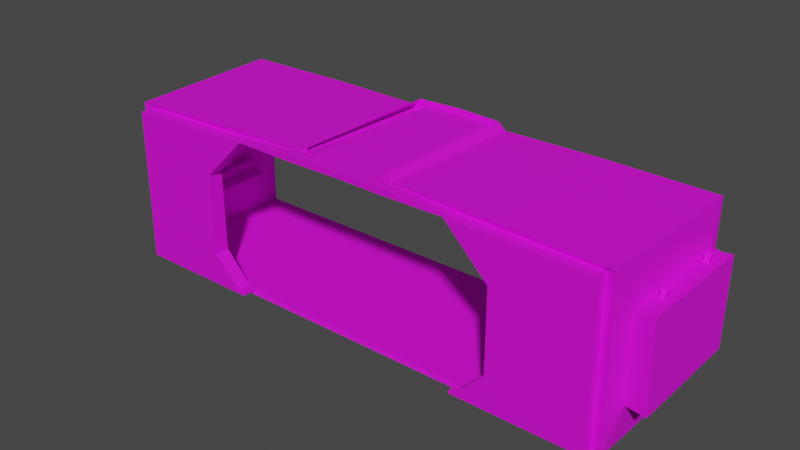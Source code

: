 # Source: SafeBaseMediaFrente.blend  (saved by Blender 3.2.14; exported with 4.5.12 LTS)
import bpy
from mathutils import Matrix  # noqa: F401  (used for matrix-valued properties, if any)

bpy.ops.wm.read_factory_settings(use_empty=True)
scene = bpy.context.scene
scene.name = 'Scene'

# ---- collections
col_safebasem_dia = bpy.data.collections.new('SafeBaseMédia'); scene.collection.children.link(col_safebasem_dia)
col_safebase1 = bpy.data.collections.new('SafeBase1'); col_safebasem_dia.children.link(col_safebase1)
col_safebasemeio = bpy.data.collections.new('safebasemeio'); col_safebasem_dia.children.link(col_safebasemeio)

# ---- images (referenced by path relative to the original .blend; pixels are not part of the script)
import os
ASSET_DIR = os.environ.get("B2B_ASSET_DIR", "")  # directory of the original .blend (textures are referenced by path, not embedded)
HERE = os.path.dirname(os.path.abspath(__file__))  # packed textures are extracted next to this script under _unpacked/

def load_image(name, relpath, width, height, colorspace="sRGB"):
    """Load a texture the original file referenced (path relative to the .blend, or extracted next to this script)."""
    p = next((c for c in (os.path.join(HERE, relpath), os.path.join(ASSET_DIR, relpath)) if relpath and os.path.exists(c)), "")
    if p:
        img = bpy.data.images.load(p, check_existing=True)
        img.name = name
    else:  # same state as the original file: an image datablock whose file is absent (Cycles renders it pink)
        img = bpy.data.images.new(name, width, height)
        img.source = "FILE"
        img.filepath = "//" + (relpath or name)
    img.colorspace_settings.name = colorspace
    return img
img_safebasefrente1_metallic_png = load_image('SafeBaseFrente1_Metallic.png', 'SafeBaseFrente1_Metallic.png', 1024, 1024, 'sRGB')
img_safebasefrente1_base_color_png = load_image('SafeBaseFrente1_Base_Color.png', 'SafeBaseFrente1_Base_Color.png', 1024, 1024, 'sRGB')
img_janelassafebase2_metallic_png = load_image('JanelasSafebase2_Metallic.png', 'JanelasSafebase2_Metallic.png', 1024, 1024, 'sRGB')
img_janelassafebase2_base_color_png = load_image('JanelasSafebase2_Base_Color.png', 'JanelasSafebase2_Base_Color.png', 1024, 1024, 'sRGB')
img_canoscimasafebase_base_color_png = load_image('CanosCimaSafeBase_Base_Color.png', 'CanosCimaSafeBase_Base_Color.png', 1024, 1024, 'sRGB')
img_canoscimasafebase_metallic_png = load_image('CanosCimaSafeBase_Metallic.png', 'CanosCimaSafeBase_Metallic.png', 1024, 1024, 'sRGB')

# ---- materials (node trees are filled in below, after node groups)
mat_safebasefrente1 = bpy.data.materials.new('SafeBaseFrente1')
mat_safebasefrente1.use_transparent_shadow = False
mat_janelassafebase2 = bpy.data.materials.new('JanelasSafebase2')
mat_janelassafebase2.use_transparent_shadow = False
mat_canossafebase2 = bpy.data.materials.new('CanosSafeBase2')
mat_canossafebase2.use_transparent_shadow = False

# ---- material node trees
mat_safebasefrente1.use_nodes = True; mat_safebasefrente1.node_tree.nodes.clear()
_N = mat_safebasefrente1.node_tree.nodes; _L = mat_safebasefrente1.node_tree.links
n0 = _N.new('ShaderNodeBsdfPrincipled'); n0.name = 'Principled BSDF'; n0.location = (10, 300)
n0.distribution = 'GGX'
n0.subsurface_method = 'RANDOM_WALK_SKIN'
n0.inputs[2].default_value = 0.78
n0.inputs[3].default_value = 1.45
n0.inputs[27].default_value = (0.0, 0.0, 0.0, 1.0)
n0.inputs[28].default_value = 1.0
n1 = _N.new('ShaderNodeOutputMaterial'); n1.name = 'Material Output'; n1.location = (300, 300)
n2 = _N.new('ShaderNodeTexImage'); n2.name = 'Image Texture.001'; n2.location = (-737, 318)
n2.image = img_safebasefrente1_metallic_png
n3 = _N.new('ShaderNodeTexImage'); n3.name = 'Image Texture'; n3.location = (-394, 522)
n3.image = img_safebasefrente1_base_color_png
_L.new(n0.outputs[0], n1.inputs[0])
_L.new(n3.outputs[0], n0.inputs[0])
_L.new(n2.outputs[0], n0.inputs[1])
n1.is_active_output = True
mat_janelassafebase2.use_nodes = True; mat_janelassafebase2.node_tree.nodes.clear()
_N = mat_janelassafebase2.node_tree.nodes; _L = mat_janelassafebase2.node_tree.links
n0 = _N.new('ShaderNodeBsdfPrincipled'); n0.name = 'Principled BSDF'; n0.location = (10, 300)
n0.distribution = 'GGX'
n0.subsurface_method = 'RANDOM_WALK_SKIN'
n0.inputs[3].default_value = 1.45
n0.inputs[27].default_value = (0.0, 0.0, 0.0, 1.0)
n0.inputs[28].default_value = 1.0
n1 = _N.new('ShaderNodeOutputMaterial'); n1.name = 'Material Output'; n1.location = (300, 300)
n2 = _N.new('ShaderNodeTexImage'); n2.name = 'Image Texture.003'; n2.location = (-428, -21)
n2.image = img_janelassafebase2_metallic_png
n3 = _N.new('ShaderNodeTexImage'); n3.name = 'Image Texture.002'; n3.location = (-431, 277)
n3.image = img_janelassafebase2_base_color_png
_L.new(n0.outputs[0], n1.inputs[0])
_L.new(n3.outputs[0], n0.inputs[0])
_L.new(n2.outputs[0], n0.inputs[1])
n1.is_active_output = True
mat_canossafebase2.use_nodes = True; mat_canossafebase2.node_tree.nodes.clear()
_N = mat_canossafebase2.node_tree.nodes; _L = mat_canossafebase2.node_tree.links
n0 = _N.new('ShaderNodeBsdfPrincipled'); n0.name = 'Principled BSDF'; n0.location = (10, 300)
n0.distribution = 'GGX'
n0.subsurface_method = 'RANDOM_WALK_SKIN'
n0.inputs[3].default_value = 1.45
n0.inputs[27].default_value = (0.0, 0.0, 0.0, 1.0)
n0.inputs[28].default_value = 1.0
n1 = _N.new('ShaderNodeOutputMaterial'); n1.name = 'Material Output'; n1.location = (300, 300)
n2 = _N.new('ShaderNodeTexImage'); n2.name = 'Image Texture.002'; n2.location = (-431, 277)
n2.image = img_canoscimasafebase_base_color_png
n3 = _N.new('ShaderNodeTexImage'); n3.name = 'Image Texture.003'; n3.location = (-492, 16)
n3.image = img_canoscimasafebase_metallic_png
_L.new(n0.outputs[0], n1.inputs[0])
_L.new(n2.outputs[0], n0.inputs[0])
_L.new(n3.outputs[0], n0.inputs[1])
n1.is_active_output = True

# ---- world
world_world = bpy.data.worlds.new('World'); scene.world = world_world
world_world.use_nodes = True; world_world.node_tree.nodes.clear()
_N = world_world.node_tree.nodes; _L = world_world.node_tree.links
n0 = _N.new('ShaderNodeOutputWorld'); n0.name = 'World Output'; n0.location = (300, 300)
n1 = _N.new('ShaderNodeBackground'); n1.name = 'Background'; n1.location = (10, 300)
n1.inputs[0].default_value = (0.05088, 0.05088, 0.05088, 1.0)
_L.new(n1.outputs[0], n0.inputs[0])
n0.is_active_output = True
world_world.color = (0.05088, 0.05088, 0.05088)
world_world.use_sun_shadow = False
world_world.sun_shadow_jitter_overblur = 0.0

# ---- meshes
me_cube_012 = bpy.data.meshes.new('Cube.012')
me_cube_012.from_pydata([(-26.83, -21.84, 47.1), (-27.07, 73.17, 41.93), (-152.5, -9.803, 18.94), (-153.4, -9.803, -31.02), (-88.0, -21.84, -42.59), (-96.24, -21.84, -33.83), (-78.52, -21.84, -52.12), (-75.12, -21.84, -52.07), (-96.24, -21.84, -20.44), (-96.24, -21.84, -8.583), (-96.24, -21.84, 4.801), (-96.24, -21.84, 16.66), (-81.9, -21.84, 31.01), (-69.23, -21.84, 43.67), (-31.54, -21.84, 43.25), (0.0, -21.84, 43.68), (0.0, -21.84, 46.6), (-22.31, 73.17, 46.25), (-22.12, -21.84, 47.22), (0.0, -21.84, -54.08), (-153.6, 73.25, 42.2), (-153.4, 73.16, -53.98), (0.0, 73.16, 46.6), (-89.55, -21.84, 42.83), (-90.33, 73.21, 42.07), (0.0, -21.84, -53.98), (0.0, 73.16, -53.98), (-152.3, -21.84, 40.85), (-153.4, -21.84, -53.98), (-168.4, 61.06, -30.94), (-153.5, 61.2, 19.14), (-153.1, 61.13, -31.02), (-168.8, 61.13, 19.22), (-168.7, -9.876, -30.94), (-167.8, -9.876, 19.01), (-31.06, -23.65, 46.94), (-32.17, 73.23, 44.61), (-161.1, -10.79, 19.91), (-162.0, -10.76, -31.98), (-27.68, 73.19, 48.87), (-26.44, -21.65, 49.72), (-160.6, 73.28, 44.34), (-160.1, 73.15, -56.23), (0.0, 73.17, 49.78), (-89.63, -23.94, 46.52), (-90.44, 73.28, 45.24), (0.0, -21.84, -57.16), (0.0, 73.16, -57.16), (-157.9, -23.75, 43.52), (-158.9, -23.67, -55.82), (-174.0, 62.88, -32.77), (-162.1, 62.15, 20.09), (-161.7, 62.07, -31.96), (-174.3, 62.94, 21.07), (-174.2, -11.73, -32.76), (-173.2, -11.73, 20.86), (-74.74, -21.84, -53.98), (26.83, -21.84, 47.1), (27.07, 73.17, 41.93), (152.5, -9.803, 18.94), (153.4, -9.803, -31.02), (88.0, -21.84, -42.59), (96.24, -21.84, -33.83), (78.52, -21.84, -52.12), (75.12, -21.84, -52.07), (96.24, -21.84, -20.44), (96.24, -21.84, -8.583), (96.24, -21.84, 4.801), (96.24, -21.84, 16.66), (81.9, -21.84, 31.01), (69.23, -21.84, 43.67), (31.54, -21.84, 43.25), (22.31, 73.17, 46.25), (22.12, -21.84, 47.22), (153.6, 73.25, 42.2), (153.4, 73.16, -53.98), (89.55, -21.84, 42.83), (90.33, 73.21, 42.07), (152.3, -21.84, 40.85), (153.4, -21.84, -53.98), (168.4, 61.06, -30.94), (153.5, 61.2, 19.14), (153.1, 61.13, -31.02), (168.8, 61.13, 19.22), (168.7, -9.876, -30.94), (167.8, -9.876, 19.01), (31.06, -23.65, 46.94), (32.17, 73.23, 44.61), (161.1, -10.79, 19.91), (162.0, -10.76, -31.98), (27.68, 73.19, 48.87), (26.44, -21.65, 49.72), (160.6, 73.28, 44.34), (160.1, 73.15, -56.23), (89.63, -23.94, 46.52), (90.44, 73.28, 45.24), (157.9, -23.75, 43.52), (158.9, -23.67, -55.82), (174.0, 62.88, -32.77), (162.1, 62.15, 20.09), (161.7, 62.07, -31.96), (174.3, 62.94, 21.07), (174.2, -11.73, -32.76), (173.2, -11.73, 20.86), (74.74, -21.84, -53.98), (-153.4, -26.66, -53.98), (-152.3, -26.66, 40.85), (-89.55, -26.66, 42.83), (-26.83, -26.66, 47.1), (-88.0, -26.66, -42.59), (-96.24, -26.66, -33.83), (-78.52, -26.66, -52.12), (-75.12, -26.66, -52.07), (-96.24, -26.66, -20.44), (-96.24, -26.66, 4.801), (-96.24, -26.66, 16.66), (-81.9, -26.66, 31.01), (-69.23, -26.66, 43.67), (-31.54, -26.66, 43.25), (0.0, -26.66, 43.68), (-22.12, -26.66, 47.22), (0.0, -26.66, 46.6), (-74.74, -26.66, -53.98), (153.4, -26.66, -53.98), (152.3, -26.66, 40.85), (89.55, -26.66, 42.83), (26.83, -26.66, 47.1), (88.0, -26.66, -42.59), (96.24, -26.66, -33.83), (78.52, -26.66, -52.12), (75.12, -26.66, -52.07), (96.24, -26.66, -20.44), (96.24, -26.66, 4.801), (96.24, -26.66, 16.66), (81.9, -26.66, 31.01), (69.23, -26.66, 43.67), (31.54, -26.66, 43.25), (22.12, -26.66, 47.22), (74.74, -26.66, -53.98), (0.0, -30.77, 46.6), (-22.12, -30.77, 47.22), (-26.83, -30.77, 47.1), (-89.55, -30.77, 42.83), (-152.3, -30.77, 40.85), (-96.24, -30.77, 16.66), (-81.9, -30.77, 31.01), (-69.23, -30.77, 43.67), (-31.54, -30.77, 43.25), (0.0, -30.77, 43.68), (-153.4, -30.77, -53.98), (-74.74, -30.77, -53.98), (-75.12, -30.77, -52.07), (-78.52, -30.77, -52.12), (-88.0, -30.77, -42.59), (-96.24, -30.77, -33.83), (-96.24, -30.77, -20.44), (-96.24, -30.77, 4.801), (31.54, -30.77, 43.25), (69.23, -30.77, 43.67), (81.9, -30.77, 31.01), (96.24, -30.77, 16.66), (152.3, -30.77, 40.85), (89.55, -30.77, 42.83), (26.83, -30.77, 47.1), (22.12, -30.77, 47.22), (153.4, -30.77, -53.98), (96.24, -30.77, 4.801), (96.24, -30.77, -20.44), (96.24, -30.77, -33.83), (88.0, -30.77, -42.59), (78.52, -30.77, -52.12), (75.12, -30.77, -52.07), (74.74, -30.77, -53.98)], [(8, 9), (10, 9)], [(18, 0, 1, 17), (16, 18, 17, 22), (62, 65, 131, 128), (23, 27, 20, 24), (3, 31, 29, 33), (0, 23, 24, 1), (21, 28, 56, 25, 26), (3, 2, 27, 28), (2, 30, 20, 27), (31, 3, 28, 21), (30, 31, 21, 20), (34, 33, 29, 32), (2, 3, 33, 34), (30, 2, 34, 32), (31, 30, 32, 29), (40, 39, 36, 35), (44, 45, 41, 48), (38, 54, 50, 52), (35, 36, 45, 44), (42, 47, 46, 49), (38, 49, 48, 37), (37, 48, 41, 51), (52, 42, 49, 38), (51, 41, 42, 52), (55, 53, 50, 54), (37, 55, 54, 38), (51, 53, 55, 37), (52, 50, 53, 51), (27, 48, 49, 28), (14, 13, 117, 118), (24, 45, 36, 1), (1, 36, 39, 17), (17, 39, 43, 22), (20, 41, 45, 24), (26, 47, 42, 21), (28, 49, 46, 25, 56), (21, 42, 41, 20), (27, 23, 44, 48), (44, 23, 14, 35), (35, 14, 0, 40), (73, 72, 58, 57), (16, 22, 72, 73), (13, 12, 116, 117), (76, 77, 74, 78), (60, 84, 80, 82), (57, 58, 77, 76), (75, 26, 25, 104, 79), (60, 79, 78, 59), (59, 78, 74, 81), (82, 75, 79, 60), (81, 74, 75, 82), (85, 83, 80, 84), (59, 85, 84, 60), (81, 83, 85, 59), (82, 80, 83, 81), (91, 86, 87, 90), (94, 96, 92, 95), (89, 100, 98, 102), (86, 94, 95, 87), (93, 97, 46, 47), (89, 88, 96, 97), (88, 99, 92, 96), (100, 89, 97, 93), (99, 100, 93, 92), (103, 102, 98, 101), (88, 89, 102, 103), (99, 88, 103, 101), (100, 99, 101, 98), (78, 79, 97, 96), (73, 57, 126, 137), (77, 58, 87, 95), (58, 72, 90, 87), (72, 22, 43, 90), (74, 77, 95, 92), (26, 75, 93, 47), (79, 104, 25, 46, 97), (75, 74, 92, 93), (78, 96, 94, 76), (94, 86, 71, 76), (86, 91, 57, 71), (121, 119, 118, 117, 116, 115, 106, 107, 108, 120), (105, 106, 115, 114, 113, 110, 109, 111, 112, 122), (121, 137, 126, 125, 124, 133, 134, 135, 136, 119), (123, 138, 130, 129, 127, 128, 131, 132, 133, 124), (27, 23, 107, 106), (15, 14, 118, 119), (28, 27, 106, 105), (10, 8, 113, 114), (67, 68, 133, 132), (7, 56, 122, 112), (18, 16, 121, 120), (65, 67, 132, 131), (68, 69, 134, 133), (23, 0, 108, 107), (76, 78, 124, 125), (56, 28, 105, 122), (104, 64, 130, 138), (69, 70, 135, 134), (5, 4, 109, 110), (79, 104, 138, 123), (70, 71, 136, 135), (4, 6, 111, 109), (71, 15, 119, 136), (6, 7, 112, 111), (78, 79, 123, 124), (0, 18, 120, 108), (16, 73, 137, 121), (8, 5, 110, 113), (57, 76, 125, 126), (61, 62, 128, 127), (11, 10, 114, 115), (63, 61, 127, 129), (12, 11, 115, 116), (64, 63, 129, 130), (66, 67, 65), (139, 140, 141, 142, 143, 144, 145, 146, 147, 148), (149, 150, 151, 152, 153, 154, 155, 156, 144, 143), (139, 148, 157, 158, 159, 160, 161, 162, 163, 164), (165, 161, 160, 166, 167, 168, 169, 170, 171, 172), (105, 122, 150, 149), (110, 113, 155, 154), (126, 137, 164, 163), (123, 124, 161, 165), (114, 115, 144, 156), (124, 125, 162, 161), (125, 126, 163, 162), (115, 116, 145, 144), (132, 131, 167, 166), (128, 127, 169, 168), (116, 117, 146, 145), (130, 138, 172, 171), (127, 129, 170, 169), (117, 118, 147, 146), (138, 123, 165, 172), (129, 130, 171, 170), (118, 119, 148, 147), (131, 128, 168, 167), (133, 132, 166, 160), (121, 120, 140, 139), (134, 133, 160, 159), (106, 105, 149, 143), (135, 134, 159, 158), (120, 108, 141, 140), (108, 107, 142, 141), (136, 135, 158, 157), (107, 106, 143, 142), (109, 110, 154, 153), (119, 136, 157, 148), (113, 114, 156, 155), (111, 109, 153, 152), (122, 112, 151, 150), (112, 111, 152, 151), (137, 121, 139, 164)])
_uv = me_cube_012.uv_layers.new(name='UVMap')
_uv.uv.foreach_set('vector', [0.9892, 0.2864, 0.9892, 0.2941, 0.8343, 0.2944, 0.8343, 0.2867, 0.9892, 0.2503, 0.9892, 0.2864, 0.8343, 0.2867, 0.8343, 0.2503, 0.9301, 0.8838, 0.9302, 0.862, 0.938, 0.862, 0.938, 0.8838, 0.9891, 0.3963, 0.9891, 0.4985, 0.8342, 0.5006, 0.8342, 0.3976, 0.8539, 0.6375, 0.8539, 0.5219, 0.8789, 0.5221, 0.8789, 0.6378, 0.9892, 0.2941, 0.9891, 0.3963, 0.8342, 0.3976, 0.8343, 0.2944, 0.5022, 1.0, 0.3474, 1.0, 0.3474, 0.8718, 0.3474, 0.75, 0.5022, 0.75, 0.1193, 0.7149, 0.03792, 0.7149, 0.002209, 0.6953, 0.1568, 0.6953, 0.03792, 0.7149, 0.03759, 0.8307, 0.0, 0.8503, 0.002209, 0.6953, 0.1193, 0.8306, 0.1193, 0.7149, 0.1568, 0.6953, 0.1568, 0.8501, 0.03759, 0.8307, 0.1193, 0.8306, 0.1568, 0.8501, 0.0, 0.8503, 0.2624, 0.7366, 0.3438, 0.7366, 0.3438, 0.8522, 0.262, 0.8523, 0.8474, 0.8833, 0.8474, 0.8019, 0.8724, 0.8015, 0.8724, 0.883, 0.6001, 0.8563, 0.6001, 0.7406, 0.625, 0.7408, 0.625, 0.8566, 0.9223, 0.8015, 0.9223, 0.8828, 0.8974, 0.8831, 0.8974, 0.8019, 0.5161, 0.5219, 0.6707, 0.5239, 0.6707, 0.5312, 0.5128, 0.5294, 0.5124, 0.6249, 0.6708, 0.6262, 0.6708, 0.7406, 0.5127, 0.7361, 0.6501, 0.7422, 0.67, 0.7406, 0.67, 0.8622, 0.65, 0.8609, 0.5128, 0.5294, 0.6707, 0.5312, 0.6708, 0.6262, 0.5124, 0.6249, 0.5124, 0.5219, 0.5124, 0.261, 0.6672, 0.261, 0.6702, 0.5199, 0.6922, 0.6465, 0.6712, 0.6854, 0.6708, 0.5234, 0.692, 0.5619, 0.692, 0.5619, 0.6708, 0.5234, 0.829, 0.5219, 0.8109, 0.5615, 0.8109, 0.6463, 0.829, 0.6858, 0.6712, 0.6854, 0.6922, 0.6465, 0.8109, 0.5615, 0.829, 0.5219, 0.829, 0.6858, 0.8109, 0.6463, 0.5127, 0.8623, 0.5124, 0.7406, 0.6001, 0.7407, 0.6001, 0.8623, 0.7158, 0.85, 0.7356, 0.8487, 0.7356, 0.9355, 0.7157, 0.9341, 0.8988, 0.5235, 0.9187, 0.5219, 0.9187, 0.6436, 0.8988, 0.6424, 0.6958, 0.8498, 0.7157, 0.8487, 0.7157, 0.9364, 0.6959, 0.9347, 0.3331, 0.5071, 0.3377, 0.5163, 0.1768, 0.5179, 0.1794, 0.509, 0.166, 0.7318, 0.166, 0.7932, 0.1582, 0.7932, 0.1582, 0.7318, 0.161, 0.1146, 0.1662, 0.1144, 0.1656, 0.2094, 0.1613, 0.2177, 0.1613, 0.2177, 0.1656, 0.2094, 0.1726, 0.2166, 0.1684, 0.2254, 0.1684, 0.2254, 0.1726, 0.2166, 0.1743, 0.2617, 0.1691, 0.2618, 0.1607, 0.01147, 0.1641, 0.0, 0.1662, 0.1144, 0.161, 0.1146, 0.005177, 0.2626, 0.0, 0.2626, 0.000206, 0.001648, 0.003918, 0.01259, 0.1794, 0.509, 0.1768, 0.5179, 0.1743, 0.259, 0.1794, 0.259, 0.1794, 0.3808, 0.003918, 0.01259, 0.000206, 0.001648, 0.1641, 0.0, 0.1607, 0.01147, 0.3331, 0.5071, 0.3363, 0.4049, 0.3426, 0.405, 0.3377, 0.5163, 0.3426, 0.405, 0.3363, 0.4049, 0.337, 0.3103, 0.3433, 0.3096, 0.3433, 0.3096, 0.337, 0.3103, 0.3432, 0.3027, 0.3474, 0.302, 0.9892, 0.2143, 0.8343, 0.214, 0.8343, 0.2062, 0.9892, 0.2066, 0.9892, 0.2503, 0.8343, 0.2503, 0.8343, 0.214, 0.9892, 0.2143, 0.166, 0.7932, 0.166, 0.8139, 0.1582, 0.8139, 0.1582, 0.7932, 0.9891, 0.1044, 0.8342, 0.1031, 0.8342, 0.0, 0.9891, 0.002167, 0.625, 0.7408, 0.65, 0.7406, 0.65, 0.8562, 0.625, 0.8564, 0.9892, 0.2066, 0.8343, 0.2062, 0.8342, 0.1031, 0.9891, 0.1044, 0.5022, 0.5, 0.5022, 0.75, 0.3474, 0.75, 0.3474, 0.6282, 0.3474, 0.5, 0.7902, 0.8212, 0.8276, 0.8408, 0.673, 0.8408, 0.7087, 0.8212, 0.7087, 0.8212, 0.673, 0.8408, 0.6708, 0.6858, 0.7084, 0.7055, 0.7902, 0.7056, 0.8276, 0.686, 0.8276, 0.8408, 0.7902, 0.8212, 0.7084, 0.7055, 0.6708, 0.6858, 0.8276, 0.686, 0.7902, 0.7056, 0.8279, 0.8015, 0.8276, 0.6858, 0.9093, 0.6859, 0.9093, 0.8015, 0.8724, 0.8015, 0.8973, 0.8019, 0.8973, 0.8833, 0.8724, 0.883, 0.829, 0.5221, 0.8539, 0.5219, 0.8539, 0.6376, 0.829, 0.6379, 0.6958, 0.9302, 0.6708, 0.9299, 0.6708, 0.8487, 0.6958, 0.849, 0.178, 0.7366, 0.1748, 0.7291, 0.3327, 0.7273, 0.3326, 0.7346, 0.1743, 0.6336, 0.1746, 0.5224, 0.3328, 0.5179, 0.3328, 0.6323, 0.8789, 0.6419, 0.8789, 0.5232, 0.8988, 0.5219, 0.8988, 0.6435, 0.1748, 0.7291, 0.1743, 0.6336, 0.3328, 0.6323, 0.3327, 0.7273, 0.5124, 0.0, 0.6702, 0.001999, 0.6672, 0.261, 0.5124, 0.261, 0.02135, 0.5629, 0.02119, 0.6475, 0.0, 0.6859, 0.00033, 0.524, 0.02119, 0.6475, 0.1401, 0.6479, 0.1582, 0.6875, 0.0, 0.6859, 0.14, 0.5631, 0.02135, 0.5629, 0.00033, 0.524, 0.1582, 0.5236, 0.1401, 0.6479, 0.14, 0.5631, 0.1582, 0.5236, 0.1582, 0.6875, 0.1747, 0.7366, 0.262, 0.7366, 0.262, 0.8582, 0.1743, 0.8583, 0.7356, 0.9342, 0.7356, 0.8501, 0.7555, 0.8487, 0.7555, 0.9355, 0.8276, 0.9217, 0.8276, 0.8028, 0.8474, 0.8015, 0.8474, 0.9233, 0.9093, 0.7724, 0.9094, 0.6876, 0.9293, 0.6858, 0.9293, 0.7736, 0.3331, 0.01079, 0.1794, 0.008957, 0.1768, 0.0, 0.3377, 0.001633, 0.9892, 0.2143, 0.9892, 0.2066, 0.997, 0.2066, 0.997, 0.2143, 0.1625, 0.409, 0.1617, 0.3059, 0.1661, 0.3142, 0.1676, 0.4092, 0.1617, 0.3059, 0.1687, 0.2981, 0.173, 0.3069, 0.1661, 0.3142, 0.1687, 0.2981, 0.1691, 0.2618, 0.1743, 0.2617, 0.173, 0.3069, 0.1632, 0.5121, 0.1625, 0.409, 0.1676, 0.4092, 0.1668, 0.5235, 0.005177, 0.2626, 0.006439, 0.5126, 0.002834, 0.5235, 0.0, 0.2626, 0.1794, 0.008957, 0.1794, 0.1371, 0.1794, 0.259, 0.1743, 0.259, 0.1768, 0.0, 0.006439, 0.5126, 0.1632, 0.5121, 0.1668, 0.5235, 0.002834, 0.5235, 0.3331, 0.01079, 0.3377, 0.001633, 0.3426, 0.1129, 0.3363, 0.113, 0.3426, 0.1129, 0.3433, 0.2083, 0.337, 0.2076, 0.3363, 0.113, 0.3433, 0.2083, 0.3474, 0.2159, 0.3432, 0.2152, 0.337, 0.2076, 0.5113, 0.25, 0.5066, 0.25, 0.5059, 0.1986, 0.5066, 0.1372, 0.4859, 0.1165, 0.4625, 0.09314, 0.502, 0.001846, 0.5052, 0.104, 0.5122, 0.2063, 0.5124, 0.2139, 0.3474, 0.0, 0.502, 0.001846, 0.4625, 0.09314, 0.4432, 0.09314, 0.4021, 0.09314, 0.3803, 0.09314, 0.366, 0.1066, 0.3504, 0.122, 0.3505, 0.1276, 0.3474, 0.1282, 0.5113, 0.25, 0.5124, 0.2861, 0.5122, 0.2937, 0.5052, 0.396, 0.502, 0.4982, 0.4625, 0.4069, 0.4859, 0.3835, 0.5066, 0.3628, 0.5059, 0.3014, 0.5066, 0.25, 0.3474, 0.5, 0.3474, 0.3718, 0.3505, 0.3724, 0.3504, 0.378, 0.366, 0.3934, 0.3803, 0.4069, 0.4021, 0.4069, 0.4432, 0.4069, 0.4625, 0.4069, 0.502, 0.4982, 0.9891, 0.4985, 0.9891, 0.3963, 0.997, 0.3963, 0.997, 0.4985, 0.166, 0.6804, 0.166, 0.7318, 0.1582, 0.7318, 0.1582, 0.6804, 0.1568, 0.6953, 0.002209, 0.6953, 0.002209, 0.6875, 0.1568, 0.6875, 0.9294, 0.7786, 0.9293, 0.7375, 0.9372, 0.7375, 0.9372, 0.7786, 0.9302, 0.8209, 0.9302, 0.8015, 0.9381, 0.8016, 0.9381, 0.8209, 0.5121, 0.5157, 0.509, 0.5157, 0.509, 0.5079, 0.5121, 0.5079, 0.9892, 0.2864, 0.9892, 0.2503, 0.997, 0.2503, 0.997, 0.2864, 0.9302, 0.862, 0.9302, 0.8209, 0.9381, 0.8209, 0.938, 0.862, 0.1661, 0.5236, 0.166, 0.5469, 0.1582, 0.5469, 0.1582, 0.5236, 0.9891, 0.3963, 0.9892, 0.2941, 0.997, 0.2941, 0.997, 0.3963, 0.9891, 0.1044, 0.9891, 0.002167, 0.997, 0.002167, 0.997, 0.1044, 0.9301, 0.8015, 0.9301, 0.9297, 0.9223, 0.9297, 0.9223, 0.8015, 0.509, 0.5, 0.5121, 0.5, 0.5121, 0.5079, 0.509, 0.5079, 0.166, 0.5469, 0.166, 0.5676, 0.1582, 0.5676, 0.1582, 0.5469, 0.9293, 0.7157, 0.9293, 0.7014, 0.9372, 0.7014, 0.9372, 0.7157, 0.9332, 0.5219, 0.9332, 0.6501, 0.9254, 0.6501, 0.9254, 0.5219, 0.166, 0.5676, 0.166, 0.629, 0.1582, 0.629, 0.1582, 0.5676, 0.9293, 0.7014, 0.9294, 0.6858, 0.9373, 0.6858, 0.9372, 0.7014, 0.166, 0.629, 0.166, 0.6804, 0.1582, 0.6804, 0.1582, 0.629, 0.6702, 0.5, 0.6757, 0.5, 0.6757, 0.5079, 0.6702, 0.5079, 0.673, 0.8408, 0.8276, 0.8408, 0.8276, 0.8487, 0.673, 0.8486, 0.9892, 0.2941, 0.9892, 0.2864, 0.997, 0.2864, 0.997, 0.2941, 0.9892, 0.2503, 0.9892, 0.2143, 0.997, 0.2143, 0.997, 0.2503, 0.9293, 0.7375, 0.9293, 0.7157, 0.9372, 0.7157, 0.9372, 0.7375, 0.9892, 0.2066, 0.9891, 0.1044, 0.997, 0.1044, 0.997, 0.2066, 0.9302, 0.8981, 0.9301, 0.8838, 0.938, 0.8838, 0.938, 0.8981, 0.9294, 0.798, 0.9294, 0.7786, 0.9372, 0.7786, 0.9373, 0.798, 0.9302, 0.9137, 0.9302, 0.8981, 0.938, 0.8981, 0.9381, 0.9137, 0.166, 0.8139, 0.1661, 0.8373, 0.1582, 0.8373, 0.1582, 0.8139, 0.6757, 0.5157, 0.6702, 0.5157, 0.6702, 0.5079, 0.6757, 0.5079, 0.5121, 0.5001, 0.5121, 0.5, 0.5121, 0.5002, 0.8331, 0.25, 0.8342, 0.2861, 0.834, 0.2937, 0.827, 0.396, 0.8238, 0.4982, 0.7846, 0.4069, 0.8079, 0.3835, 0.8284, 0.3628, 0.8277, 0.3014, 0.8284, 0.25, 0.6702, 0.5, 0.6702, 0.3718, 0.6733, 0.3724, 0.6732, 0.378, 0.6887, 0.3934, 0.7028, 0.4069, 0.7245, 0.4069, 0.7654, 0.4069, 0.7846, 0.4069, 0.8238, 0.4982, 0.8331, 0.25, 0.8284, 0.25, 0.8277, 0.1986, 0.8284, 0.1372, 0.8079, 0.1165, 0.7846, 0.09314, 0.8238, 0.001846, 0.827, 0.104, 0.834, 0.2063, 0.8342, 0.2139, 0.6702, 0.0, 0.8238, 0.001846, 0.7846, 0.09314, 0.7654, 0.09314, 0.7245, 0.09314, 0.7028, 0.09314, 0.6887, 0.1066, 0.6732, 0.122, 0.6733, 0.1276, 0.6702, 0.1282, 0.94, 0.5219, 0.94, 0.6501, 0.9332, 0.6501, 0.9332, 0.5219, 0.3464, 0.5477, 0.3464, 0.5695, 0.3397, 0.5695, 0.3397, 0.5477, 0.5023, 0.7919, 0.5023, 0.7842, 0.509, 0.7842, 0.509, 0.7919, 0.9187, 0.6765, 0.9187, 0.5219, 0.9254, 0.5219, 0.9254, 0.6765, 0.3464, 0.6107, 0.3463, 0.63, 0.3396, 0.63, 0.3396, 0.6107, 0.5022, 0.9963, 0.5022, 0.8941, 0.509, 0.8941, 0.5089, 0.9963, 0.5022, 0.8941, 0.5023, 0.7919, 0.509, 0.7919, 0.509, 0.8941, 0.3463, 0.63, 0.3464, 0.6534, 0.3397, 0.6534, 0.3396, 0.63, 0.3395, 0.5813, 0.3395, 0.6224, 0.3328, 0.6224, 0.3328, 0.5813, 0.3395, 0.6442, 0.3396, 0.6585, 0.3329, 0.6585, 0.3328, 0.6443, 0.3464, 0.6534, 0.3465, 0.674, 0.3398, 0.674, 0.3397, 0.6534, 0.509, 0.5224, 0.5121, 0.5224, 0.5121, 0.5291, 0.509, 0.5291, 0.3396, 0.6585, 0.3396, 0.674, 0.3329, 0.674, 0.3329, 0.6585, 0.1728, 0.5236, 0.1728, 0.585, 0.1661, 0.585, 0.1661, 0.5236, 0.944, 0.6698, 0.944, 0.798, 0.9373, 0.798, 0.9373, 0.6698, 0.3328, 0.674, 0.3383, 0.674, 0.3383, 0.6808, 0.3328, 0.6808, 0.1728, 0.585, 0.1728, 0.6364, 0.1661, 0.6364, 0.1661, 0.585, 0.3395, 0.6224, 0.3395, 0.6442, 0.3328, 0.6443, 0.3328, 0.6224, 0.3395, 0.562, 0.3395, 0.5813, 0.3328, 0.5813, 0.3328, 0.562, 0.5023, 0.7482, 0.5023, 0.7121, 0.509, 0.7121, 0.509, 0.7482, 0.3396, 0.5386, 0.3395, 0.562, 0.3328, 0.562, 0.3328, 0.5386, 0.1661, 0.9038, 0.1661, 0.7492, 0.1728, 0.7492, 0.1728, 0.9038, 0.3396, 0.5179, 0.3396, 0.5386, 0.3328, 0.5386, 0.3329, 0.5179, 0.5023, 0.7121, 0.5023, 0.7044, 0.509, 0.7044, 0.509, 0.7121, 0.5023, 0.7044, 0.5022, 0.6022, 0.509, 0.6022, 0.509, 0.7044, 0.1728, 0.6878, 0.1728, 0.7492, 0.1661, 0.7492, 0.1661, 0.6878, 0.5022, 0.6022, 0.5022, 0.5, 0.5089, 0.5, 0.509, 0.6022, 0.3464, 0.5334, 0.3464, 0.5477, 0.3397, 0.5477, 0.3397, 0.5334, 0.1728, 0.6364, 0.1728, 0.6878, 0.1661, 0.6878, 0.1661, 0.6364, 0.3464, 0.5695, 0.3464, 0.6107, 0.3396, 0.6107, 0.3397, 0.5695, 0.3465, 0.5179, 0.3464, 0.5334, 0.3397, 0.5334, 0.3398, 0.5179, 0.5121, 0.5224, 0.509, 0.5224, 0.509, 0.5157, 0.5121, 0.5157, 0.3438, 0.6808, 0.3383, 0.6808, 0.3383, 0.674, 0.3438, 0.674, 0.5023, 0.7842, 0.5023, 0.7482, 0.509, 0.7482, 0.509, 0.7842])
me_cube_012.materials.append(mat_safebasefrente1)
me_cube_012.update()
me_cube_012.normals_split_custom_set([tuple(v) for v in zip(*[iter([0.4245, -0.02834, -0.905, 0.4245, -0.02834, -0.905, 0.4245, -0.02834, -0.905, 0.4245, -0.02834, -0.905, -0.006027, -0.005157, -1.0, -0.006027, -0.005157, -1.0, -0.006027, -0.005157, -1.0, -0.006027, -0.005157, -1.0, 1.0, 0.0, 0.0, 1.0, 0.0, 0.0, 1.0, 0.0, 0.0, 1.0, 0.0, 0.0, 0.01463, 0.003261, -0.9999, 0.01463, 0.003261, -0.9999, 0.01463, 0.003261, -0.9999, 0.01463, 0.003261, -0.9999, 0.004801, -1.928e-05, 1.0, 0.004801, -1.928e-05, 1.0, 0.004801, -1.928e-05, 1.0, 0.004801, -1.928e-05, 1.0, 0.03275, -0.03105, -0.999, 0.03275, -0.03105, -0.999, 0.03275, -0.03105, -0.999, 0.03275, -0.03105, -0.999, 0.0, 0.0, 1.0, 0.0, 0.0, 1.0, 0.0, 0.0, 1.0, 0.0, 0.0, 1.0, 0.0, 0.0, 1.0, 0.9998, 0.01395, -0.01406, 0.9998, 0.01395, -0.01406, 0.9998, 0.01395, -0.01406, 0.9998, 0.01395, -0.01406, 0.9999, 0.0141, -0.004951, 0.9999, 0.0141, -0.004951, 0.9999, 0.0141, -0.004951, 0.9999, 0.0141, -0.004951, 1.0, -0.001937, -0.004845, 1.0, -0.001937, -0.004845, 1.0, -0.001937, -0.004845, 1.0, -0.001937, -0.004845, 0.9999, 0.01332, 0.004224, 0.9999, 0.01332, 0.004224, 0.9999, 0.01332, 0.004224, 0.9999, 0.01332, 0.004224, 1.0, 0.004835, -0.004848, 1.0, 0.004835, -0.004848, 1.0, 0.004835, -0.004848, 1.0, 0.004835, -0.004848, -0.004788, 1.0, 7.974e-05, -0.004788, 1.0, 7.974e-05, -0.004788, 1.0, 7.974e-05, -0.004788, 1.0, 7.974e-05, -0.004815, 0.002832, -1.0, -0.004815, 0.002832, -1.0, -0.004815, 0.002832, -1.0, -0.004815, 0.002832, -1.0, 0.004796, -1.0, 0.001427, 0.004796, -1.0, 0.001427, 0.004796, -1.0, 0.001427, 0.004796, -1.0, 0.001427, -0.6119, 0.005651, 0.791, -0.6119, 0.005651, 0.791, -0.6119, 0.005651, 0.791, -0.6119, 0.005651, 0.791, -0.02815, 0.001803, 0.9996, -0.02815, 0.001803, 0.9996, -0.02815, 0.001803, 0.9996, -0.02815, 0.001803, 0.9996, 0.06484, -0.0001992, -0.9979, 0.06484, -0.0001992, -0.9979, 0.06484, -0.0001992, -0.9979, 0.06484, -0.0001992, -0.9979, 0.001761, 0.0186, 0.9998, 0.001761, 0.0186, 0.9998, 0.001761, 0.0186, 0.9998, 0.001761, 0.0186, 0.9998, -0.007123, -0.002194, -1.0, -0.007123, -0.002194, -1.0, -0.007123, -0.002194, -1.0, -0.007123, -0.002194, -1.0, -0.9711, -0.2383, 0.01241, -0.9711, -0.2383, 0.01241, -0.9711, -0.2383, 0.01241, -0.9711, -0.2383, 0.01241, -0.995, -0.02284, 0.09738, -0.995, -0.02284, 0.09738, -0.995, -0.02284, 0.09738, -0.995, -0.02284, 0.09738, -0.9951, -0.005749, -0.09864, -0.9951, -0.005749, -0.09864, -0.9951, -0.005749, -0.09864, -0.9951, -0.005749, -0.09864, -0.99, 0.1408, -0.006071, -0.99, 0.1408, -0.006071, -0.99, 0.1408, -0.006071, -0.99, 0.1408, -0.006071, -1.0, -0.005666, 0.006046, -1.0, -0.005666, 0.006046, -1.0, -0.005666, 0.006046, -1.0, -0.005666, 0.006046, 0.07805, -0.9969, -0.001696, 0.07805, -0.9969, -0.001696, 0.07805, -0.9969, -0.001696, 0.07805, -0.9969, -0.001696, 0.07848, -0.001498, 0.9969, 0.07848, -0.001498, 0.9969, 0.07848, -0.001498, 0.9969, 0.07848, -0.001498, 0.9969, 0.06537, 0.9979, -0.0009262, 0.06537, 0.9979, -0.0009262, 0.06537, 0.9979, -0.0009262, 0.06537, 0.9979, -0.0009262, 0.3189, -0.9478, -0.003866, 0.3189, -0.9478, -0.003866, 0.3189, -0.9478, -0.003866, 0.3189, -0.9478, -0.003866, 0.01119, 0.0, 0.9999, 0.01119, 0.0, 0.9999, 0.01119, 0.0, 0.9999, 0.01119, 0.0, 0.9999, 0.0005813, 0.9998, -0.02194, 0.0005813, 0.9998, -0.02194, 0.0005813, 0.9998, -0.02194, 0.0005813, 0.9998, -0.02194, 0.006609, 1.0, -0.001377, 0.006609, 1.0, -0.001377, 0.006609, 1.0, -0.001377, 0.006609, 1.0, -0.001377, 0.0006761, 1.0, -0.005039, 0.0006761, 1.0, -0.005039, 0.0006761, 1.0, -0.005039, 0.0006761, 1.0, -0.005039, 0.0003545, 0.9998, -0.01838, 0.0003545, 0.9998, -0.01838, 0.0003545, 0.9998, -0.01838, 0.0003545, 0.9998, -0.01838, -7.7e-06, 1.0, -0.0003726, -7.7e-06, 1.0, -0.0003726, -7.7e-06, 1.0, -0.0003726, -7.7e-06, 1.0, -0.0003726, 0.006981, -0.9415, 0.337, 0.006981, -0.9415, 0.337, 0.006981, -0.9415, 0.337, 0.006981, -0.9415, 0.337, 0.006981, -0.9415, 0.337, 0.001947, 1.0, -0.001092, 0.001947, 1.0, -0.001092, 0.001947, 1.0, -0.001092, 0.001947, 1.0, -0.001092, 0.01858, -0.853, -0.5215, 0.01858, -0.853, -0.5215, 0.01858, -0.853, -0.5215, 0.01858, -0.853, -0.5215, 0.005562, -0.8832, -0.4689, 0.005562, -0.8832, -0.4689, 0.005562, -0.8832, -0.4689, 0.005562, -0.8832, -0.4689, 0.3873, -0.8787, -0.279, 0.3873, -0.8787, -0.279, 0.3873, -0.8787, -0.279, 0.3873, -0.8787, -0.279, -0.4245, -0.02834, -0.905, -0.4245, -0.02834, -0.905, -0.4245, -0.02834, -0.905, -0.4245, -0.02834, -0.905, 0.006027, -0.005157, -1.0, 0.006027, -0.005157, -1.0, 0.006027, -0.005157, -1.0, 0.006027, -0.005157, -1.0, -0.7071, 0.0, 0.7071, -0.7071, 0.0, 0.7071, -0.7071, 0.0, 0.7071, -0.7071, 0.0, 0.7071, -0.01463, 0.003261, -0.9999, -0.01463, 0.003261, -0.9999, -0.01463, 0.003261, -0.9999, -0.01463, 0.003261, -0.9999, -0.004801, -1.928e-05, 1.0, -0.004801, -1.928e-05, 1.0, -0.004801, -1.928e-05, 1.0, -0.004801, -1.928e-05, 1.0, -0.03275, -0.03105, -0.999, -0.03275, -0.03105, -0.999, -0.03275, -0.03105, -0.999, -0.03275, -0.03105, -0.999, 0.0, 0.0, 1.0, 0.0, 0.0, 1.0, 0.0, 0.0, 1.0, 0.0, 0.0, 1.0, 0.0, 0.0, 1.0, -0.9998, 0.01395, -0.01406, -0.9998, 0.01395, -0.01406, -0.9998, 0.01395, -0.01406, -0.9998, 0.01395, -0.01406, -0.9999, 0.0141, -0.004951, -0.9999, 0.0141, -0.004951, -0.9999, 0.0141, -0.004951, -0.9999, 0.0141, -0.004951, -1.0, -0.001937, -0.004845, -1.0, -0.001937, -0.004845, -1.0, -0.001937, -0.004845, -1.0, -0.001937, -0.004845, -0.9999, 0.01332, 0.004224, -0.9999, 0.01332, 0.004224, -0.9999, 0.01332, 0.004224, -0.9999, 0.01332, 0.004224, -1.0, 0.004835, -0.004848, -1.0, 0.004835, -0.004848, -1.0, 0.004835, -0.004848, -1.0, 0.004835, -0.004848, 0.004788, 1.0, 7.975e-05, 0.004788, 1.0, 7.975e-05, 0.004788, 1.0, 7.975e-05, 0.004788, 1.0, 7.975e-05, 0.004815, 0.002832, -1.0, 0.004815, 0.002832, -1.0, 0.004815, 0.002832, -1.0, 0.004815, 0.002832, -1.0, -0.004796, -1.0, 0.001427, -0.004796, -1.0, 0.001427, -0.004796, -1.0, 0.001427, -0.004796, -1.0, 0.001427, 0.6119, 0.005651, 0.791, 0.6119, 0.005651, 0.791, 0.6119, 0.005651, 0.791, 0.6119, 0.005651, 0.791, 0.02815, 0.001803, 0.9996, 0.02815, 0.001803, 0.9996, 0.02815, 0.001803, 0.9996, 0.02815, 0.001803, 0.9996, -0.06484, -0.0001992, -0.9979, -0.06484, -0.0001992, -0.9979, -0.06484, -0.0001992, -0.9979, -0.06484, -0.0001992, -0.9979, -0.001761, 0.0186, 0.9998, -0.001761, 0.0186, 0.9998, -0.001761, 0.0186, 0.9998, -0.001761, 0.0186, 0.9998, 0.007123, -0.002194, -1.0, 0.007123, -0.002194, -1.0, 0.007123, -0.002194, -1.0, 0.007123, -0.002194, -1.0, 0.9711, -0.2383, 0.01241, 0.9711, -0.2383, 0.01241, 0.9711, -0.2383, 0.01241, 0.9711, -0.2383, 0.01241, 0.995, -0.02284, 0.09738, 0.995, -0.02284, 0.09738, 0.995, -0.02284, 0.09738, 0.995, -0.02284, 0.09738, 0.9951, -0.005749, -0.09864, 0.9951, -0.005749, -0.09864, 0.9951, -0.005749, -0.09864, 0.9951, -0.005749, -0.09864, 0.99, 0.1408, -0.006071, 0.99, 0.1408, -0.006071, 0.99, 0.1408, -0.006071, 0.99, 0.1408, -0.006071, 1.0, -0.005666, 0.006046, 1.0, -0.005666, 0.006046, 1.0, -0.005666, 0.006046, 1.0, -0.005666, 0.006046, -0.07805, -0.9969, -0.001696, -0.07805, -0.9969, -0.001696, -0.07805, -0.9969, -0.001696, -0.07805, -0.9969, -0.001696, -0.07848, -0.001498, 0.9969, -0.07848, -0.001498, 0.9969, -0.07848, -0.001498, 0.9969, -0.07848, -0.001498, 0.9969, -0.06537, 0.9979, -0.0009261, -0.06537, 0.9979, -0.0009261, -0.06537, 0.9979, -0.0009261, -0.06537, 0.9979, -0.0009261, -0.3189, -0.9478, -0.003866, -0.3189, -0.9478, -0.003866, -0.3189, -0.9478, -0.003866, -0.3189, -0.9478, -0.003866, -0.02604, 0.0, -0.9997, -0.02604, 0.0, -0.9997, -0.02604, 0.0, -0.9997, -0.02604, 0.0, -0.9997, -0.0005813, 0.9998, -0.02194, -0.0005813, 0.9998, -0.02194, -0.0005813, 0.9998, -0.02194, -0.0005813, 0.9998, -0.02194, -0.006609, 1.0, -0.001377, -0.006609, 1.0, -0.001377, -0.006609, 1.0, -0.001377, -0.006609, 1.0, -0.001377, -0.0006761, 1.0, -0.005039, -0.0006761, 1.0, -0.005039, -0.0006761, 1.0, -0.005039, -0.0006761, 1.0, -0.005039, -0.0003545, 0.9998, -0.01838, -0.0003545, 0.9998, -0.01838, -0.0003545, 0.9998, -0.01838, -0.0003545, 0.9998, -0.01838, 7.7e-06, 1.0, -0.0003732, 7.7e-06, 1.0, -0.0003732, 7.7e-06, 1.0, -0.0003732, 7.7e-06, 1.0, -0.0003732, -0.006981, -0.9415, 0.337, -0.006981, -0.9415, 0.337, -0.006981, -0.9415, 0.337, -0.006981, -0.9415, 0.337, -0.006981, -0.9415, 0.337, -0.001947, 1.0, -0.001092, -0.001947, 1.0, -0.001092, -0.001947, 1.0, -0.001092, -0.001947, 1.0, -0.001092, -0.01858, -0.853, -0.5215, -0.01858, -0.853, -0.5215, -0.01858, -0.853, -0.5215, -0.01858, -0.853, -0.5215, -0.005562, -0.8832, -0.4689, -0.005562, -0.8832, -0.4689, -0.005562, -0.8832, -0.4689, -0.005562, -0.8832, -0.4689, -0.3873, -0.8787, -0.279, -0.3873, -0.8787, -0.279, -0.3873, -0.8787, -0.279, -0.3873, -0.8787, -0.279, 0.0, 1.0, -2.404e-08, 0.0, 1.0, -2.404e-08, 0.0, 1.0, -2.404e-08, 0.0, 1.0, -2.404e-08, 0.0, 1.0, -2.404e-08, 0.0, 1.0, -2.404e-08, 0.0, 1.0, -2.404e-08, 0.0, 1.0, -2.404e-08, 0.0, 1.0, -2.404e-08, 0.0, 1.0, -2.404e-08, 0.0, 1.0, 1.951e-10, 0.0, 1.0, 1.951e-10, 0.0, 1.0, 1.951e-10, 0.0, 1.0, 1.951e-10, 0.0, 1.0, 1.951e-10, 0.0, 1.0, 1.951e-10, 0.0, 1.0, 1.951e-10, 0.0, 1.0, 1.951e-10, 0.0, 1.0, 1.951e-10, 0.0, 1.0, 1.951e-10, 0.0, 1.0, -1.443e-07, 0.0, 1.0, -1.443e-07, 0.0, 1.0, -1.443e-07, 0.0, 1.0, -1.443e-07, 0.0, 1.0, -1.443e-07, 0.0, 1.0, -1.443e-07, 0.0, 1.0, -1.443e-07, 0.0, 1.0, -1.443e-07, 0.0, 1.0, -1.443e-07, 0.0, 1.0, -1.443e-07, 0.0, 1.0, 0.0, 0.0, 1.0, 0.0, 0.0, 1.0, 0.0, 0.0, 1.0, 0.0, 0.0, 1.0, 0.0, 0.0, 1.0, 0.0, 0.0, 1.0, 0.0, 0.0, 1.0, 0.0, 0.0, 1.0, 0.0, 0.0, 1.0, 0.0, 0.03159, 0.0, -0.9995, 0.03159, 0.0, -0.9995, 0.03159, 0.0, -0.9995, 0.03159, 0.0, -0.9995, -0.01358, 0.0, 0.9999, -0.01358, 0.0, 0.9999, -0.01358, 0.0, 0.9999, -0.01358, 0.0, 0.9999, 0.9999, 0.0, -0.0119, 0.9999, 0.0, -0.0119, 0.9999, 0.0, -0.0119, 0.9999, 0.0, -0.0119, -1.0, 0.0, 0.0, -1.0, 0.0, 0.0, -1.0, 0.0, 0.0, -1.0, 0.0, 0.0, 1.0, 0.0, 0.0, 1.0, 0.0, 0.0, 1.0, 0.0, 0.0, 1.0, 0.0, 0.0, -0.9811, 0.0, -0.1934, -0.9811, 0.0, -0.1934, -0.9811, 0.0, -0.1934, -0.9811, 0.0, -0.1934, -0.02817, 0.0, -0.9996, -0.02817, 0.0, -0.9996, -0.02817, 0.0, -0.9996, -0.02817, 0.0, -0.9996, 1.0, 0.0, 0.0, 1.0, 0.0, 0.0, 1.0, 0.0, 0.0, 1.0, 0.0, 0.0, 0.7071, 0.0, 0.7071, 0.7071, 0.0, 0.7071, 0.7071, 0.0, 0.7071, 0.7071, 0.0, 0.7071, 0.06792, 0.0, -0.9977, 0.06792, 0.0, -0.9977, 0.06792, 0.0, -0.9977, 0.06792, 0.0, -0.9977, -0.03159, 0.0, -0.9995, -0.03159, 0.0, -0.9995, -0.03159, 0.0, -0.9995, -0.03159, 0.0, -0.9995, 0.0, 0.0, 1.0, 0.0, 0.0, 1.0, 0.0, 0.0, 1.0, 0.0, 0.0, 1.0, 0.9811, 0.0, -0.1934, 0.9811, 0.0, -0.1934, 0.9811, 0.0, -0.1934, 0.9811, 0.0, -0.1934, 0.7071, 0.0, 0.7071, 0.7071, 0.0, 0.7071, 0.7071, 0.0, 0.7071, 0.7071, 0.0, 0.7071, -0.7284, 0.0, -0.6851, -0.7284, 0.0, -0.6851, -0.7284, 0.0, -0.6851, -0.7284, 0.0, -0.6851, 0.0, 0.0, 1.0, 0.0, 0.0, 1.0, 0.0, 0.0, 1.0, 0.0, 0.0, 1.0, -0.01119, 0.0, 0.9999, -0.01119, 0.0, 0.9999, -0.01119, 0.0, 0.9999, -0.01119, 0.0, 0.9999, -0.709, 0.0, -0.7052, -0.709, 0.0, -0.7052, -0.709, 0.0, -0.7052, -0.709, 0.0, -0.7052, 0.01358, 0.0, 0.9999, 0.01358, 0.0, 0.9999, 0.01358, 0.0, 0.9999, 0.01358, 0.0, 0.9999, 0.01552, 0.0, -0.9999, 0.01552, 0.0, -0.9999, 0.01552, 0.0, -0.9999, 0.01552, 0.0, -0.9999, -0.9999, 0.0, -0.0119, -0.9999, 0.0, -0.0119, -0.9999, 0.0, -0.0119, -0.9999, 0.0, -0.0119, 0.02604, 0.0, -0.9997, 0.02604, 0.0, -0.9997, 0.02604, 0.0, -0.9997, 0.02604, 0.0, -0.9997, 0.02817, 0.0, -0.9996, 0.02817, 0.0, -0.9996, 0.02817, 0.0, -0.9996, 0.02817, 0.0, -0.9996, -1.0, 0.0, 0.0, -1.0, 0.0, 0.0, -1.0, 0.0, 0.0, -1.0, 0.0, 0.0, -0.06792, 0.0, -0.9977, -0.06792, 0.0, -0.9977, -0.06792, 0.0, -0.9977, -0.06792, 0.0, -0.9977, 0.7284, 0.0, -0.6851, 0.7284, 0.0, -0.6851, 0.7284, 0.0, -0.6851, 0.7284, 0.0, -0.6851, -1.0, 0.0, 0.0, -1.0, 0.0, 0.0, -1.0, 0.0, 0.0, -1.0, 0.0, 0.0, 0.709, 0.0, -0.7052, 0.709, 0.0, -0.7052, 0.709, 0.0, -0.7052, 0.709, 0.0, -0.7052, -0.7071, 0.0, 0.7071, -0.7071, 0.0, 0.7071, -0.7071, 0.0, 0.7071, -0.7071, 0.0, 0.7071, -0.01552, 0.0, -0.9999, -0.01552, 0.0, -0.9999, -0.01552, 0.0, -0.9999, -0.01552, 0.0, -0.9999, 0.0, 0.0, 0.0, 0.0, 0.0, 0.0, 0.0, 0.0, 0.0, 0.0, -1.0, 2.404e-07, 0.0, -1.0, 2.404e-07, 0.0, -1.0, 2.404e-07, 0.0, -1.0, 2.404e-07, 0.0, -1.0, 2.404e-07, 0.0, -1.0, 2.404e-07, 0.0, -1.0, 2.404e-07, 0.0, -1.0, 2.404e-07, 0.0, -1.0, 2.404e-07, 0.0, -1.0, 2.404e-07, 0.0, -1.0, 0.0, 0.0, -1.0, 0.0, 0.0, -1.0, 0.0, 0.0, -1.0, 0.0, 0.0, -1.0, 0.0, 0.0, -1.0, 0.0, 0.0, -1.0, 0.0, 0.0, -1.0, 0.0, 0.0, -1.0, 0.0, 0.0, -1.0, 0.0, 0.0, -1.0, 2.044e-07, 0.0, -1.0, 2.044e-07, 0.0, -1.0, 2.044e-07, 0.0, -1.0, 2.044e-07, 0.0, -1.0, 2.044e-07, 0.0, -1.0, 2.044e-07, 0.0, -1.0, 2.044e-07, 0.0, -1.0, 2.044e-07, 0.0, -1.0, 2.044e-07, 0.0, -1.0, 2.044e-07, 0.0, -1.0, -1.717e-08, 0.0, -1.0, -1.717e-08, 0.0, -1.0, -1.717e-08, 0.0, -1.0, -1.717e-08, 0.0, -1.0, -1.717e-08, 0.0, -1.0, -1.717e-08, 0.0, -1.0, -1.717e-08, 0.0, -1.0, -1.717e-08, 0.0, -1.0, -1.717e-08, 0.0, -1.0, -1.717e-08, 0.0, 0.0, -1.0, 0.0, 0.0, -1.0, 0.0, 0.0, -1.0, 0.0, 0.0, -1.0, 1.0, 0.0, 0.0, 1.0, 0.0, 0.0, 1.0, 0.0, 0.0, 1.0, 0.0, 0.0, 0.02604, 0.0, 0.9997, 0.02604, 0.0, 0.9997, 0.02604, 0.0, 0.9997, 0.02604, 0.0, 0.9997, 0.9999, 0.0, 0.0119, 0.9999, 0.0, 0.0119, 0.9999, 0.0, 0.0119, 0.9999, 0.0, 0.0119, 1.0, 0.0, 0.0, 1.0, 0.0, 0.0, 1.0, 0.0, 0.0, 1.0, 0.0, 0.0, 0.03159, 0.0, 0.9995, 0.03159, 0.0, 0.9995, 0.03159, 0.0, 0.9995, 0.03159, 0.0, 0.9995, 0.06792, 0.0, 0.9977, 0.06792, 0.0, 0.9977, 0.06792, 0.0, 0.9977, 0.06792, 0.0, 0.9977, 0.7071, 0.0, -0.7071, 0.7071, 0.0, -0.7071, 0.7071, 0.0, -0.7071, 0.7071, 0.0, -0.7071, -1.0, 0.0, 0.0, -1.0, 0.0, 0.0, -1.0, 0.0, 0.0, -1.0, 0.0, 0.0, -0.7284, 0.0, 0.6851, -0.7284, 0.0, 0.6851, -0.7284, 0.0, 0.6851, -0.7284, 0.0, 0.6851, 0.7071, 0.0, -0.7071, 0.7071, 0.0, -0.7071, 0.7071, 0.0, -0.7071, 0.7071, 0.0, -0.7071, -0.9811, 0.0, 0.1934, -0.9811, 0.0, 0.1934, -0.9811, 0.0, 0.1934, -0.9811, 0.0, 0.1934, -0.709, 0.0, 0.7052, -0.709, 0.0, 0.7052, -0.709, 0.0, 0.7052, -0.709, 0.0, 0.7052, -0.01119, 0.0, -0.9999, -0.01119, 0.0, -0.9999, -0.01119, 0.0, -0.9999, -0.01119, 0.0, -0.9999, 0.0, 0.0, -1.0, 0.0, 0.0, -1.0, 0.0, 0.0, -1.0, 0.0, 0.0, -1.0, 0.01552, 0.0, 0.9999, 0.01552, 0.0, 0.9999, 0.01552, 0.0, 0.9999, 0.01552, 0.0, 0.9999, 0.01358, 0.0, -0.9999, 0.01358, 0.0, -0.9999, 0.01358, 0.0, -0.9999, 0.01358, 0.0, -0.9999, -1.0, 0.0, 0.0, -1.0, 0.0, 0.0, -1.0, 0.0, 0.0, -1.0, 0.0, 0.0, -1.0, 0.0, 0.0, -1.0, 0.0, 0.0, -1.0, 0.0, 0.0, -1.0, 0.0, 0.0, 0.02817, 0.0, 0.9996, 0.02817, 0.0, 0.9996, 0.02817, 0.0, 0.9996, 0.02817, 0.0, 0.9996, -0.7071, 0.0, -0.7071, -0.7071, 0.0, -0.7071, -0.7071, 0.0, -0.7071, -0.7071, 0.0, -0.7071, -0.9999, 0.0, 0.0119, -0.9999, 0.0, 0.0119, -0.9999, 0.0, 0.0119, -0.9999, 0.0, 0.0119, -0.7071, 0.0, -0.7071, -0.7071, 0.0, -0.7071, -0.7071, 0.0, -0.7071, -0.7071, 0.0, -0.7071, -0.02604, 0.0, 0.9997, -0.02604, 0.0, 0.9997, -0.02604, 0.0, 0.9997, -0.02604, 0.0, 0.9997, -0.06792, 0.0, 0.9977, -0.06792, 0.0, 0.9977, -0.06792, 0.0, 0.9977, -0.06792, 0.0, 0.9977, 0.01119, 0.0, -0.9999, 0.01119, 0.0, -0.9999, 0.01119, 0.0, -0.9999, 0.01119, 0.0, -0.9999, -0.03159, 0.0, 0.9995, -0.03159, 0.0, 0.9995, -0.03159, 0.0, 0.9995, -0.03159, 0.0, 0.9995, 0.7284, 0.0, 0.6851, 0.7284, 0.0, 0.6851, 0.7284, 0.0, 0.6851, 0.7284, 0.0, 0.6851, -0.01358, 0.0, -0.9999, -0.01358, 0.0, -0.9999, -0.01358, 0.0, -0.9999, -0.01358, 0.0, -0.9999, 1.0, 0.0, 0.0, 1.0, 0.0, 0.0, 1.0, 0.0, 0.0, 1.0, 0.0, 0.0, 0.709, 0.0, 0.7052, 0.709, 0.0, 0.7052, 0.709, 0.0, 0.7052, 0.709, 0.0, 0.7052, 0.9811, 0.0, 0.1934, 0.9811, 0.0, 0.1934, 0.9811, 0.0, 0.1934, 0.9811, 0.0, 0.1934, -0.01552, 0.0, 0.9999, -0.01552, 0.0, 0.9999, -0.01552, 0.0, 0.9999, -0.01552, 0.0, 0.9999, -0.02817, 0.0, 0.9996, -0.02817, 0.0, 0.9996, -0.02817, 0.0, 0.9996, -0.02817, 0.0, 0.9996])] * 3)])
me_cube_017 = bpy.data.meshes.new('Cube.017')
me_cube_017.from_pydata([(1.976, -1.763, -0.9316), (1.976, -2.493, -0.3707), (1.976, -2.493, 0.364), (1.976, -1.763, 0.9249), (1.976, -0.07585, -0.3707), (1.976, -0.8061, -0.9316), (1.976, -0.8061, 0.9249), (1.976, -0.07585, 0.364), (-0.1953, -2.239, -0.29), (-0.1953, -1.658, -0.7369), (-0.1953, -1.658, 0.7303), (-0.1953, -2.239, 0.2834), (-0.1953, -0.9111, -0.7369), (-0.1953, -0.3293, -0.29), (-0.1953, -0.3293, 0.2834), (-0.1953, -0.9111, 0.7303), (-0.1953, 3.393, -3.035), (-0.1953, 2.663, -3.596), (1.976, 2.663, -3.596), (1.976, 3.393, -3.035), (1.976, 3.393, 3.029), (1.976, 2.663, 3.59), (-0.1953, 2.663, 3.59), (-0.1953, 3.393, 3.029), (1.976, -5.962, -3.035), (1.976, -5.232, -3.596), (-0.1953, -5.232, -3.596), (-0.1953, -5.962, -3.035), (-0.1953, -5.962, 3.029), (-0.1953, -5.232, 3.59), (1.976, -5.232, 3.59), (1.976, -5.962, 3.029), (-0.1953, -0.07585, -0.3707), (-0.1953, -0.8061, -0.9316), (-0.1953, -0.8061, 0.9249), (-0.1953, -0.07585, 0.364), (-0.1953, -1.763, -0.9316), (-0.1953, -2.493, -0.3707), (-0.1953, -2.493, 0.364), (-0.1953, -1.763, 0.9249), (-1.19, -0.6098, -0.2008), (-1.19, -1.027, -0.5215), (-1.19, -1.027, 0.5148), (-1.19, -0.6098, 0.1942), (-1.19, -1.541, -0.5215), (-1.19, -1.959, -0.2008), (-1.19, -1.959, 0.1942), (-1.19, -1.541, 0.5148), (-1.19, -0.3293, -0.29), (-1.19, -0.9111, -0.7369), (-1.19, -0.9111, 0.7303), (-1.19, -0.3293, 0.2834), (-1.19, -1.658, -0.7369), (-1.19, -2.239, -0.29), (-1.19, -2.239, 0.2834), (-1.19, -1.658, 0.7303), (0.01011, -0.6098, -0.2008), (0.01011, -1.027, -0.5215), (0.01011, -1.027, 0.5148), (0.01011, -0.6098, 0.1942), (0.01011, -1.541, -0.5215), (0.01011, -1.959, -0.2008), (0.01011, -1.959, 0.1942), (0.01011, -1.541, 0.5148), (0.5064, -8.094, 2.154), (0.5064, -8.094, 3.04), (0.5064, 5.197, 2.154), (0.5064, 5.197, 3.04), (-3.446, -8.094, 2.154), (-3.446, -8.094, 3.04), (-3.446, 5.197, 2.154), (-3.446, 5.197, 3.04), (0.5064, -7.86, -3.113), (0.5064, -7.86, -2.227), (0.5064, 5.227, -3.113), (0.5064, 5.227, -2.227), (-3.446, -7.86, -3.113), (-3.446, -7.86, -2.227), (-3.446, 5.227, -3.113), (-3.446, 5.227, -2.227)], [], [(37, 1, 2, 38), (10, 55, 54, 11), (34, 39, 3, 6), (0, 5, 4, 7, 6, 3, 2, 1), (4, 32, 35, 7), (32, 16, 17, 33), (35, 23, 20, 7), (3, 30, 31, 2), (34, 22, 23, 35), (5, 0, 36, 33), (17, 16, 19, 18), (21, 20, 23, 22), (25, 24, 27, 26), (29, 28, 31, 30), (2, 31, 28, 38), (1, 24, 25, 0), (33, 17, 18, 5), (0, 25, 26, 36), (5, 18, 19, 4), (36, 26, 27, 37), (4, 19, 16, 32), (37, 27, 24, 1), (7, 20, 21, 6), (38, 28, 29, 39), (6, 21, 22, 34), (39, 29, 30, 3), (13, 32, 33, 12), (15, 34, 35, 14), (9, 36, 37, 8), (11, 38, 39, 10), (12, 33, 36, 9), (8, 37, 38, 11), (10, 39, 34, 15), (14, 35, 32, 13), (40, 56, 59, 43), (14, 51, 50, 15), (15, 50, 55, 10), (9, 52, 49, 12), (8, 53, 52, 9), (12, 49, 48, 13), (13, 48, 51, 14), (11, 54, 53, 8), (40, 48, 49, 41), (42, 50, 51, 43), (44, 52, 53, 45), (46, 54, 55, 47), (41, 49, 52, 44), (45, 53, 54, 46), (47, 55, 50, 42), (43, 51, 48, 40), (57, 60, 61, 62, 63, 58, 59, 56), (46, 62, 61, 45), (47, 63, 62, 46), (43, 59, 58, 42), (42, 58, 63, 47), (44, 60, 57, 41), (45, 61, 60, 44), (41, 57, 56, 40), (64, 66, 67, 65), (66, 70, 71, 67), (70, 68, 69, 71), (68, 64, 65, 69), (66, 64, 68, 70), (71, 69, 65, 67), (72, 74, 75, 73), (74, 78, 79, 75), (78, 76, 77, 79), (76, 72, 73, 77), (74, 72, 76, 78), (79, 77, 73, 75)])
_uv = me_cube_017.uv_layers.new(name='UVMap')
_uv.uv.foreach_set('vector', [0.2509, 0.8262, 0.2509, 0.9221, 0.2185, 0.9221, 0.2185, 0.8262, 0.1746, 0.8848, 0.2185, 0.8848, 0.2185, 0.9105, 0.1746, 0.9105, 0.2704, 0.5985, 0.2704, 0.6408, 0.1746, 0.6408, 0.1746, 0.5985, 0.1177, 0.2277, 0.1177, 0.1854, 0.1424, 0.1532, 0.1749, 0.1532, 0.1996, 0.1854, 0.1996, 0.2277, 0.1749, 0.2599, 0.1424, 0.2599, 0.6021, 0.7401, 0.6021, 0.836, 0.5697, 0.836, 0.5697, 0.7401, 0.6442, 0.5974, 0.6442, 0.7905, 0.605, 0.7801, 0.605, 0.5869, 0.3173, 0.7401, 0.3173, 0.5869, 0.4132, 0.5869, 0.4132, 0.7401, 0.1996, 0.2277, 0.3173, 0.3808, 0.2925, 0.4131, 0.1749, 0.2599, 0.6921, 0.7815, 0.6921, 0.5884, 0.7314, 0.5779, 0.7314, 0.771, 0.9368, 0.1854, 0.9368, 0.2277, 0.841, 0.2277, 0.841, 0.1854, 0.841, 0.03225, 0.841, 0.0, 0.9368, 0.0, 0.9368, 0.03225, 0.1746, 0.4453, 0.1746, 0.4131, 0.2704, 0.4131, 0.2704, 0.4453, 0.9368, 0.3808, 0.9368, 0.4131, 0.841, 0.4131, 0.841, 0.3808, 0.2704, 0.7939, 0.2704, 0.8262, 0.1746, 0.8262, 0.1746, 0.7939, 0.4132, 0.7401, 0.4132, 0.8933, 0.3173, 0.8933, 0.3173, 0.7401, 0.1424, 0.2599, 0.02477, 0.4131, 0.0, 0.3808, 0.1177, 0.2277, 0.841, 0.1854, 0.841, 0.03225, 0.9368, 0.03225, 0.9368, 0.1854, 0.9368, 0.2277, 0.9368, 0.3808, 0.841, 0.3808, 0.841, 0.2277, 0.1177, 0.1854, 0.0, 0.03225, 0.02477, 0.0, 0.1424, 0.1532, 0.7572, 0.7815, 0.7572, 0.5884, 0.7964, 0.5779, 0.7964, 0.771, 0.4132, 0.7401, 0.4132, 0.5869, 0.5091, 0.5869, 0.5091, 0.7401, 0.605, 0.5869, 0.605, 0.7401, 0.5091, 0.7401, 0.5091, 0.5869, 0.1749, 0.1532, 0.2925, 0.0, 0.3173, 0.03225, 0.1996, 0.1854, 0.8357, 0.5884, 0.8357, 0.7815, 0.7964, 0.771, 0.7964, 0.5779, 0.1746, 0.5985, 0.1746, 0.4453, 0.2704, 0.4453, 0.2704, 0.5985, 0.2704, 0.6408, 0.2704, 0.7939, 0.1746, 0.7939, 0.1746, 0.6408, 0.7475, 0.7975, 0.7572, 0.7908, 0.7572, 0.8315, 0.7475, 0.8299, 0.6961, 0.7904, 0.6921, 0.7815, 0.7314, 0.771, 0.7274, 0.7821, 0.7274, 0.8561, 0.7314, 0.865, 0.6921, 0.8755, 0.6961, 0.8644, 0.6761, 0.849, 0.6664, 0.8557, 0.6664, 0.815, 0.6761, 0.8166, 0.7475, 0.8299, 0.7572, 0.8315, 0.7314, 0.865, 0.7274, 0.8561, 0.6961, 0.8644, 0.6921, 0.8755, 0.6664, 0.8557, 0.6761, 0.849, 0.6761, 0.8166, 0.6664, 0.815, 0.6921, 0.7815, 0.6961, 0.7904, 0.7274, 0.7821, 0.7314, 0.771, 0.7572, 0.7908, 0.7475, 0.7975, 0.6617, 0.5869, 0.6617, 0.6399, 0.6442, 0.6399, 0.6442, 0.5869, 0.1746, 0.8262, 0.2185, 0.8262, 0.2185, 0.8519, 0.1746, 0.8519, 0.1746, 0.8519, 0.2185, 0.8519, 0.2185, 0.8848, 0.1746, 0.8848, 0.6489, 0.8492, 0.605, 0.8492, 0.605, 0.8162, 0.6489, 0.8162, 0.6489, 0.8749, 0.605, 0.8749, 0.605, 0.8492, 0.6489, 0.8492, 0.6489, 0.8162, 0.605, 0.8162, 0.605, 0.7905, 0.6489, 0.7905, 0.595, 0.836, 0.595, 0.8799, 0.5697, 0.8799, 0.5697, 0.836, 0.8102, 0.9098, 0.8102, 0.8659, 0.8355, 0.8659, 0.8355, 0.9098, 0.7808, 0.8535, 0.7769, 0.8659, 0.7572, 0.8402, 0.7667, 0.8351, 0.8124, 0.8351, 0.8219, 0.8402, 0.8022, 0.8659, 0.7983, 0.8535, 0.7667, 0.8123, 0.7572, 0.8072, 0.7769, 0.7815, 0.7808, 0.7939, 0.7983, 0.7939, 0.8022, 0.7815, 0.8219, 0.8072, 0.8124, 0.8123, 0.7667, 0.8351, 0.7572, 0.8402, 0.7572, 0.8072, 0.7667, 0.8123, 0.7808, 0.7939, 0.7769, 0.7815, 0.8022, 0.7815, 0.7983, 0.7939, 0.8124, 0.8123, 0.8219, 0.8072, 0.8219, 0.8402, 0.8124, 0.8351, 0.7983, 0.8535, 0.8022, 0.8659, 0.7769, 0.8659, 0.7808, 0.8535, 0.6664, 0.9166, 0.6664, 0.8939, 0.6806, 0.8755, 0.698, 0.8755, 0.7122, 0.8939, 0.7122, 0.9166, 0.698, 0.935, 0.6806, 0.935, 0.6442, 0.6929, 0.6442, 0.6399, 0.6617, 0.6399, 0.6617, 0.6929, 0.605, 0.916, 0.658, 0.916, 0.658, 0.9345, 0.605, 0.9345, 0.605, 0.8749, 0.658, 0.8749, 0.658, 0.8933, 0.605, 0.8933, 0.605, 0.8933, 0.658, 0.8933, 0.658, 0.916, 0.605, 0.916, 0.8102, 0.907, 0.7572, 0.907, 0.7572, 0.8843, 0.8102, 0.8843, 0.8102, 0.9255, 0.7572, 0.9255, 0.7572, 0.907, 0.8102, 0.907, 0.8102, 0.8843, 0.7572, 0.8843, 0.7572, 0.8659, 0.8102, 0.8659, 0.976, 0.0, 0.976, 0.5869, 0.9368, 0.5869, 0.9368, 0.0, 0.4914, 0.7401, 0.4914, 0.9146, 0.4523, 0.9146, 0.4523, 0.7401, 0.3096, 0.4131, 0.3096, 1.0, 0.2704, 1.0, 0.2704, 0.4131, 0.5306, 0.7401, 0.5306, 0.9146, 0.4914, 0.9146, 0.4914, 0.7401, 0.4919, 0.0, 0.4919, 0.5869, 0.3173, 0.5869, 0.3173, 0.0, 0.6664, 0.0, 0.6664, 0.5869, 0.4919, 0.5869, 0.4919, 0.0, 0.8801, 0.4131, 0.8801, 0.991, 0.841, 0.991, 0.841, 0.4131, 0.4523, 0.7401, 0.4523, 0.9146, 0.4132, 0.9146, 0.4132, 0.7401, 0.9192, 0.4131, 0.9192, 0.991, 0.8801, 0.991, 0.8801, 0.4131, 0.5697, 0.7401, 0.5697, 0.9146, 0.5306, 0.9146, 0.5306, 0.7401, 0.841, 0.0, 0.841, 0.5779, 0.6664, 0.5779, 0.6664, 0.0, 0.1746, 0.4131, 0.1746, 0.991, 0.0, 0.991, 5.96e-08, 0.4131])
me_cube_017.materials.append(mat_janelassafebase2)
me_cube_017.update()
me_cube_015 = bpy.data.meshes.new('Cube.015')
me_cube_015.from_pydata([(-0.7486, -1.0, 1.0), (-0.7486, 1.0, 1.0), (0.7486, -1.0, 1.0), (0.7486, 1.0, 1.0), (-0.7486, -1.0, -0.2266), (-0.5423, -1.0, -1.0), (-0.5423, 1.0, -1.0), (-0.7486, 1.0, -0.2266), (0.5423, -1.0, -1.0), (0.7486, -1.0, -0.2266), (0.7486, 1.0, -0.2266), (0.5423, 1.0, -1.0), (0.6012, 35.18, 0.5737), (0.6012, -1.584, 0.5737), (0.6305, 35.18, 0.534), (0.6305, -1.584, 0.534), (0.6553, 35.18, 0.421), (0.6553, -1.584, 0.421), (0.6719, 35.18, 0.2518), (0.6719, -1.584, 0.2518), (0.6778, 35.18, 0.05224), (0.6778, -1.584, 0.05223), (0.6719, 35.18, -0.1473), (0.6719, -1.584, -0.1473), (0.6553, 35.18, -0.3165), (0.6553, -1.584, -0.3165), (0.6305, 35.18, -0.4296), (0.6305, -1.584, -0.4296), (0.6012, 35.18, -0.4693), (0.6012, -1.584, -0.4693), (0.5719, 35.18, -0.4296), (0.5719, -1.584, -0.4296), (0.5471, 35.18, -0.3165), (0.5471, -1.584, -0.3165), (0.5305, 35.18, -0.1473), (0.5305, -1.584, -0.1473), (0.5247, 35.18, 0.05224), (0.5247, -1.584, 0.05223), (0.5305, 35.18, 0.2518), (0.5305, -1.584, 0.2518), (0.5471, 35.18, 0.421), (0.5471, -1.584, 0.421), (0.5719, 35.18, 0.534), (0.5719, -1.584, 0.534), (0.3649, 35.18, 0.5737), (0.3649, -1.584, 0.5737), (0.3942, 35.18, 0.534), (0.3942, -1.584, 0.534), (0.419, 35.18, 0.421), (0.419, -1.584, 0.421), (0.4356, 35.18, 0.2518), (0.4356, -1.584, 0.2518), (0.4414, 35.18, 0.05224), (0.4414, -1.584, 0.05223), (0.4356, 35.18, -0.1473), (0.4356, -1.584, -0.1473), (0.419, 35.18, -0.3165), (0.419, -1.584, -0.3165), (0.3942, 35.18, -0.4296), (0.3942, -1.584, -0.4296), (0.3649, 35.18, -0.4693), (0.3649, -1.584, -0.4693), (0.3356, 35.18, -0.4296), (0.3356, -1.584, -0.4296), (0.3108, 35.18, -0.3165), (0.3108, -1.584, -0.3165), (0.2942, 35.18, -0.1473), (0.2942, -1.584, -0.1473), (0.2884, 35.18, 0.05224), (0.2884, -1.584, 0.05223), (0.2942, 35.18, 0.2518), (0.2942, -1.584, 0.2518), (0.3108, 35.18, 0.421), (0.3108, -1.584, 0.421), (0.3356, 35.18, 0.534), (0.3356, -1.584, 0.534), (0.1263, 35.18, 0.5737), (0.1263, -1.584, 0.5737), (0.1556, 35.18, 0.534), (0.1556, -1.584, 0.534), (0.1804, 35.18, 0.421), (0.1804, -1.584, 0.421), (0.197, 35.18, 0.2518), (0.197, -1.584, 0.2518), (0.2028, 35.18, 0.05224), (0.2028, -1.584, 0.05223), (0.197, 35.18, -0.1473), (0.197, -1.584, -0.1473), (0.1804, 35.18, -0.3165), (0.1804, -1.584, -0.3165), (0.1556, 35.18, -0.4296), (0.1556, -1.584, -0.4296), (0.1263, 35.18, -0.4693), (0.1263, -1.584, -0.4693), (0.09699, 35.18, -0.4296), (0.09699, -1.584, -0.4296), (0.07216, 35.18, -0.3165), (0.07216, -1.584, -0.3165), (0.05557, 35.18, -0.1473), (0.05557, -1.584, -0.1473), (0.04975, 35.18, 0.05224), (0.04975, -1.584, 0.05223), (0.05557, 35.18, 0.2518), (0.05557, -1.584, 0.2518), (0.07216, 35.18, 0.421), (0.07216, -1.584, 0.421), (0.09699, 35.18, 0.534), (0.09699, -1.584, 0.534), (-0.6012, 35.18, 0.5737), (-0.6012, -1.584, 0.5737), (-0.6305, 35.18, 0.534), (-0.6305, -1.584, 0.534), (-0.6553, 35.18, 0.421), (-0.6553, -1.584, 0.421), (-0.6719, 35.18, 0.2518), (-0.6719, -1.584, 0.2518), (-0.6778, 35.18, 0.05224), (-0.6778, -1.584, 0.05223), (-0.6719, 35.18, -0.1473), (-0.6719, -1.584, -0.1473), (-0.6553, 35.18, -0.3165), (-0.6553, -1.584, -0.3165), (-0.6305, 35.18, -0.4296), (-0.6305, -1.584, -0.4296), (-0.6012, 35.18, -0.4693), (-0.6012, -1.584, -0.4693), (-0.5719, 35.18, -0.4296), (-0.5719, -1.584, -0.4296), (-0.5471, 35.18, -0.3165), (-0.5471, -1.584, -0.3165), (-0.5305, 35.18, -0.1473), (-0.5305, -1.584, -0.1473), (-0.5247, 35.18, 0.05224), (-0.5247, -1.584, 0.05223), (-0.5305, 35.18, 0.2518), (-0.5305, -1.584, 0.2518), (-0.5471, 35.18, 0.421), (-0.5471, -1.584, 0.421), (-0.5719, 35.18, 0.534), (-0.5719, -1.584, 0.534), (-0.3649, 35.18, 0.5737), (-0.3649, -1.584, 0.5737), (-0.3942, 35.18, 0.534), (-0.3942, -1.584, 0.534), (-0.419, 35.18, 0.421), (-0.419, -1.584, 0.421), (-0.4356, 35.18, 0.2518), (-0.4356, -1.584, 0.2518), (-0.4414, 35.18, 0.05224), (-0.4414, -1.584, 0.05223), (-0.4356, 35.18, -0.1473), (-0.4356, -1.584, -0.1473), (-0.419, 35.18, -0.3165), (-0.419, -1.584, -0.3165), (-0.3942, 35.18, -0.4296), (-0.3942, -1.584, -0.4296), (-0.3649, 35.18, -0.4693), (-0.3649, -1.584, -0.4693), (-0.3356, 35.18, -0.4296), (-0.3356, -1.584, -0.4296), (-0.3108, 35.18, -0.3165), (-0.3108, -1.584, -0.3165), (-0.2942, 35.18, -0.1473), (-0.2942, -1.584, -0.1473), (-0.2884, 35.18, 0.05224), (-0.2884, -1.584, 0.05223), (-0.2942, 35.18, 0.2518), (-0.2942, -1.584, 0.2518), (-0.3108, 35.18, 0.421), (-0.3108, -1.584, 0.421), (-0.3356, 35.18, 0.534), (-0.3356, -1.584, 0.534), (-0.1263, 35.18, 0.5737), (-0.1263, -1.584, 0.5737), (-0.1556, 35.18, 0.534), (-0.1556, -1.584, 0.534), (-0.1804, 35.18, 0.421), (-0.1804, -1.584, 0.421), (-0.197, 35.18, 0.2518), (-0.197, -1.584, 0.2518), (-0.2028, 35.18, 0.05224), (-0.2028, -1.584, 0.05223), (-0.197, 35.18, -0.1473), (-0.197, -1.584, -0.1473), (-0.1804, 35.18, -0.3165), (-0.1804, -1.584, -0.3165), (-0.1556, 35.18, -0.4296), (-0.1556, -1.584, -0.4296), (-0.1263, 35.18, -0.4693), (-0.1263, -1.584, -0.4693), (-0.09699, 35.18, -0.4296), (-0.09699, -1.584, -0.4296), (-0.07216, 35.18, -0.3165), (-0.07216, -1.584, -0.3165), (-0.05557, 35.18, -0.1473), (-0.05557, -1.584, -0.1473), (-0.04975, 35.18, 0.05224), (-0.04975, -1.584, 0.05223), (-0.05557, 35.18, 0.2518), (-0.05557, -1.584, 0.2518), (-0.07216, 35.18, 0.421), (-0.07216, -1.584, 0.421), (-0.09699, 35.18, 0.534), (-0.09699, -1.584, 0.534), (-0.7486, 15.92, 1.0), (-0.7486, 17.92, 1.0), (0.7486, 15.92, 1.0), (0.7486, 17.92, 1.0), (-0.7486, 15.92, -0.2266), (-0.5423, 15.92, -1.0), (-0.5423, 17.92, -1.0), (-0.7486, 17.92, -0.2266), (0.5423, 15.92, -1.0), (0.7486, 15.92, -0.2266), (0.7486, 17.92, -0.2266), (0.5423, 17.92, -1.0), (-0.7486, 32.78, 1.0), (-0.7486, 34.78, 1.0), (0.7486, 32.78, 1.0), (0.7486, 34.78, 1.0), (-0.7486, 32.78, -0.2266), (-0.5423, 32.78, -1.0), (-0.5423, 34.78, -1.0), (-0.7486, 34.78, -0.2266), (0.5423, 32.78, -1.0), (0.7486, 32.78, -0.2266), (0.7486, 34.78, -0.2266), (0.5423, 34.78, -1.0)], [], [(8, 9, 2, 0, 4, 5), (10, 3, 2, 9), (6, 7, 1, 3, 10, 11), (4, 0, 1, 7), (3, 1, 0, 2), (6, 5, 4, 7), (8, 11, 10, 9), (6, 11, 8, 5), (12, 13, 15, 14), (14, 15, 17, 16), (16, 17, 19, 18), (18, 19, 21, 20), (20, 21, 23, 22), (22, 23, 25, 24), (24, 25, 27, 26), (26, 27, 29, 28), (28, 29, 31, 30), (30, 31, 33, 32), (32, 33, 35, 34), (34, 35, 37, 36), (36, 37, 39, 38), (38, 39, 41, 40), (40, 41, 43, 42), (42, 43, 13, 12), (44, 45, 47, 46), (46, 47, 49, 48), (48, 49, 51, 50), (50, 51, 53, 52), (52, 53, 55, 54), (54, 55, 57, 56), (56, 57, 59, 58), (58, 59, 61, 60), (60, 61, 63, 62), (62, 63, 65, 64), (64, 65, 67, 66), (66, 67, 69, 68), (68, 69, 71, 70), (70, 71, 73, 72), (72, 73, 75, 74), (74, 75, 45, 44), (76, 77, 79, 78), (78, 79, 81, 80), (80, 81, 83, 82), (82, 83, 85, 84), (84, 85, 87, 86), (86, 87, 89, 88), (88, 89, 91, 90), (90, 91, 93, 92), (92, 93, 95, 94), (94, 95, 97, 96), (96, 97, 99, 98), (98, 99, 101, 100), (100, 101, 103, 102), (102, 103, 105, 104), (104, 105, 107, 106), (106, 107, 77, 76), (108, 110, 111, 109), (110, 112, 113, 111), (112, 114, 115, 113), (114, 116, 117, 115), (116, 118, 119, 117), (118, 120, 121, 119), (120, 122, 123, 121), (122, 124, 125, 123), (124, 126, 127, 125), (126, 128, 129, 127), (128, 130, 131, 129), (130, 132, 133, 131), (132, 134, 135, 133), (134, 136, 137, 135), (136, 138, 139, 137), (138, 108, 109, 139), (140, 142, 143, 141), (142, 144, 145, 143), (144, 146, 147, 145), (146, 148, 149, 147), (148, 150, 151, 149), (150, 152, 153, 151), (152, 154, 155, 153), (154, 156, 157, 155), (156, 158, 159, 157), (158, 160, 161, 159), (160, 162, 163, 161), (162, 164, 165, 163), (164, 166, 167, 165), (166, 168, 169, 167), (168, 170, 171, 169), (170, 140, 141, 171), (172, 174, 175, 173), (174, 176, 177, 175), (176, 178, 179, 177), (178, 180, 181, 179), (180, 182, 183, 181), (182, 184, 185, 183), (184, 186, 187, 185), (186, 188, 189, 187), (188, 190, 191, 189), (190, 192, 193, 191), (192, 194, 195, 193), (194, 196, 197, 195), (196, 198, 199, 197), (198, 200, 201, 199), (200, 202, 203, 201), (202, 172, 173, 203), (212, 213, 206, 204, 208, 209), (214, 207, 206, 213), (210, 211, 205, 207, 214, 215), (208, 204, 205, 211), (207, 205, 204, 206), (210, 209, 208, 211), (212, 215, 214, 213), (210, 215, 212, 209), (224, 225, 218, 216, 220, 221), (226, 219, 218, 225), (222, 223, 217, 219, 226, 227), (220, 216, 217, 223), (219, 217, 216, 218), (222, 221, 220, 223), (224, 227, 226, 225), (222, 227, 224, 221)])
_uv = me_cube_015.uv_layers.new(name='UVMap')
_uv.uv.foreach_set('vector', [0.4727, 0.3092, 0.4791, 0.3331, 0.4791, 0.371, 0.4328, 0.371, 0.4328, 0.3331, 0.4392, 0.3092, 0.4484, 0.1477, 0.4484, 0.1856, 0.3866, 0.1856, 0.3866, 0.1477, 0.4265, 0.371, 0.4328, 0.3949, 0.4328, 0.4328, 0.3866, 0.4328, 0.3866, 0.3949, 0.393, 0.371, 0.4484, 0.02397, 0.4484, 0.06186, 0.3866, 0.06186, 0.3866, 0.02397, 0.3866, 0.3092, 0.4328, 0.3092, 0.4328, 0.371, 0.3866, 0.371, 0.3866, 0.0, 0.4484, 0.0, 0.4484, 0.02397, 0.3866, 0.02397, 0.3866, 0.1237, 0.4484, 0.1237, 0.4484, 0.1477, 0.3866, 0.1477, 0.4484, 0.06178, 0.4819, 0.06178, 0.4819, 0.1236, 0.4484, 0.1236, 0.2482, 0.0, 0.2482, 1.0, 0.247, 1.0, 0.247, 0.0, 0.247, 0.0, 0.247, 1.0, 0.2436, 1.0, 0.2436, 0.0, 0.2436, 0.0, 0.2436, 1.0, 0.2383, 1.0, 0.2383, 0.0, 0.2383, 0.0, 0.2383, 1.0, 0.2322, 1.0, 0.2322, 0.0, 0.2322, 0.0, 0.2322, 1.0, 0.226, 1.0, 0.226, 0.0, 0.226, 0.0, 0.226, 1.0, 0.2208, 1.0, 0.2208, 0.0, 0.3724, 0.0, 0.3724, 1.0, 0.3689, 1.0, 0.3689, 0.0, 0.3689, 0.0, 0.3689, 1.0, 0.3676, 1.0, 0.3676, 0.0, 0.1611, 1.0, 0.1611, 0.0, 0.1623, 0.0, 0.1623, 1.0, 0.1623, 1.0, 0.1623, 0.0, 0.1658, 0.0, 0.1658, 1.0, 0.1658, 1.0, 0.1658, 0.0, 0.1711, 0.0, 0.1711, 1.0, 0.1711, 1.0, 0.1711, 0.0, 0.1772, 0.0, 0.1772, 1.0, 0.1772, 1.0, 0.1772, 0.0, 0.1834, 0.0, 0.1834, 1.0, 0.1834, 1.0, 0.1834, 0.0, 0.1886, 0.0, 0.1886, 1.0, 0.1886, 1.0, 0.1886, 0.0, 0.1921, 0.0, 0.1921, 1.0, 0.1921, 1.0, 0.1921, 0.0, 0.1933, 0.0, 0.1933, 1.0, 0.2757, 0.0, 0.2757, 1.0, 0.2745, 1.0, 0.2745, 0.0, 0.2745, 0.0, 0.2745, 1.0, 0.271, 1.0, 0.271, 0.0, 0.271, 0.0, 0.271, 1.0, 0.2658, 1.0, 0.2658, 0.0, 0.2658, 0.0, 0.2658, 1.0, 0.2596, 1.0, 0.2596, 0.0, 0.2596, 0.0, 0.2596, 1.0, 0.2535, 1.0, 0.2535, 0.0, 0.2535, 0.0, 0.2535, 1.0, 0.2482, 1.0, 0.2482, 0.0, 0.3866, 0.0, 0.3866, 1.0, 0.3831, 1.0, 0.3831, 0.0, 0.3831, 0.0, 0.3831, 1.0, 0.3819, 1.0, 0.3819, 0.0, 0.0, 1.0, 0.0, 0.0, 0.001238, 0.0, 0.001238, 1.0, 0.001238, 1.0, 0.001238, 0.0, 0.00474, 0.0, 0.00474, 1.0, 0.00474, 1.0, 0.00474, 0.0, 0.009972, 0.0, 0.009972, 1.0, 0.009972, 1.0, 0.009972, 0.0, 0.01614, 0.0, 0.01614, 1.0, 0.01614, 1.0, 0.01614, 0.0, 0.0223, 0.0, 0.0223, 1.0, 0.0223, 1.0, 0.0223, 0.0, 0.02752, 0.0, 0.02752, 1.0, 0.02752, 1.0, 0.02752, 0.0, 0.031, 0.0, 0.031, 1.0, 0.031, 1.0, 0.031, 0.0, 0.03222, 0.0, 0.03222, 1.0, 0.3032, 0.0, 0.3032, 1.0, 0.302, 1.0, 0.302, 0.0, 0.302, 0.0, 0.302, 1.0, 0.2985, 1.0, 0.2985, 0.0, 0.2985, 0.0, 0.2985, 1.0, 0.2933, 1.0, 0.2933, 0.0, 0.2933, 0.0, 0.2933, 1.0, 0.2871, 1.0, 0.2871, 0.0, 0.2871, 0.0, 0.2871, 1.0, 0.281, 1.0, 0.281, 0.0, 0.281, 0.0, 0.281, 1.0, 0.2757, 1.0, 0.2757, 0.0, 0.3771, 0.0, 0.3771, 1.0, 0.3736, 1.0, 0.3736, 0.0, 0.3736, 0.0, 0.3736, 1.0, 0.3724, 1.0, 0.3724, 0.0, 0.06443, 1.0, 0.06443, 0.0, 0.06567, 0.0, 0.06567, 1.0, 0.06567, 1.0, 0.06567, 0.0, 0.06917, 0.0, 0.06917, 1.0, 0.06917, 1.0, 0.06917, 0.0, 0.0744, 0.0, 0.0744, 1.0, 0.0744, 1.0, 0.0744, 0.0, 0.08057, 0.0, 0.08057, 1.0, 0.08057, 1.0, 0.08057, 0.0, 0.08673, 0.0, 0.08673, 1.0, 0.08673, 1.0, 0.08673, 0.0, 0.09195, 0.0, 0.09195, 1.0, 0.09195, 1.0, 0.09195, 0.0, 0.09543, 0.0, 0.09543, 1.0, 0.09543, 1.0, 0.09543, 0.0, 0.09665, 0.0, 0.09665, 1.0, 0.1611, 1.0, 0.1599, 1.0, 0.1599, 0.0, 0.1611, 0.0, 0.1599, 1.0, 0.1564, 1.0, 0.1564, 0.0, 0.1599, 0.0, 0.1564, 1.0, 0.1512, 1.0, 0.1512, 0.0, 0.1564, 0.0, 0.1512, 1.0, 0.145, 1.0, 0.145, 0.0, 0.1512, 0.0, 0.145, 1.0, 0.1388, 1.0, 0.1388, 0.0, 0.145, 0.0, 0.1388, 1.0, 0.1336, 1.0, 0.1336, 0.0, 0.1388, 0.0, 0.1336, 1.0, 0.1301, 1.0, 0.1301, 0.0, 0.1336, 0.0, 0.1301, 1.0, 0.1289, 1.0, 0.1289, 0.0, 0.1301, 0.0, 0.3477, 0.0, 0.3489, 0.0, 0.3489, 1.0, 0.3477, 1.0, 0.3489, 0.0, 0.3524, 0.0, 0.3524, 1.0, 0.3489, 1.0, 0.3524, 0.0, 0.3577, 0.0, 0.3577, 1.0, 0.3524, 1.0, 0.3254, 0.0, 0.3316, 0.0, 0.3316, 1.0, 0.3254, 1.0, 0.3316, 0.0, 0.3378, 0.0, 0.3378, 1.0, 0.3316, 1.0, 0.3378, 0.0, 0.343, 0.0, 0.343, 1.0, 0.3378, 1.0, 0.343, 0.0, 0.3465, 0.0, 0.3465, 1.0, 0.343, 1.0, 0.3465, 0.0, 0.3477, 0.0, 0.3477, 1.0, 0.3465, 1.0, 0.06443, 1.0, 0.06322, 1.0, 0.06322, 0.0, 0.06443, 0.0, 0.06322, 1.0, 0.05974, 1.0, 0.05974, 0.0, 0.06322, 0.0, 0.05974, 1.0, 0.05452, 1.0, 0.05452, 0.0, 0.05974, 0.0, 0.05452, 1.0, 0.04835, 1.0, 0.04835, 0.0, 0.05452, 0.0, 0.04835, 1.0, 0.04219, 1.0, 0.04219, 0.0, 0.04835, 0.0, 0.04219, 1.0, 0.03696, 1.0, 0.03696, 0.0, 0.04219, 0.0, 0.03696, 1.0, 0.03345, 1.0, 0.03345, 0.0, 0.03696, 0.0, 0.03345, 1.0, 0.03222, 1.0, 0.03222, 0.0, 0.03345, 0.0, 0.3771, 0.0, 0.3783, 0.0, 0.3783, 1.0, 0.3771, 1.0, 0.3783, 0.0, 0.3819, 0.0, 0.3819, 1.0, 0.3783, 1.0, 0.1933, 0.0, 0.1985, 0.0, 0.1985, 1.0, 0.1933, 1.0, 0.1985, 0.0, 0.2047, 0.0, 0.2047, 1.0, 0.1985, 1.0, 0.2047, 0.0, 0.2109, 0.0, 0.2109, 1.0, 0.2047, 1.0, 0.2109, 0.0, 0.2161, 0.0, 0.2161, 1.0, 0.2109, 1.0, 0.2161, 0.0, 0.2196, 0.0, 0.2196, 1.0, 0.2161, 1.0, 0.2196, 0.0, 0.2208, 0.0, 0.2208, 1.0, 0.2196, 1.0, 0.1289, 1.0, 0.1276, 1.0, 0.1276, 0.0, 0.1289, 0.0, 0.1276, 1.0, 0.1242, 1.0, 0.1242, 0.0, 0.1276, 0.0, 0.1242, 1.0, 0.1189, 1.0, 0.1189, 0.0, 0.1242, 0.0, 0.1189, 1.0, 0.1128, 1.0, 0.1128, 0.0, 0.1189, 0.0, 0.1128, 1.0, 0.1066, 1.0, 0.1066, 0.0, 0.1128, 0.0, 0.1066, 1.0, 0.1014, 1.0, 0.1014, 0.0, 0.1066, 0.0, 0.1014, 1.0, 0.09789, 1.0, 0.09789, 0.0, 0.1014, 0.0, 0.09789, 1.0, 0.09665, 1.0, 0.09665, 0.0, 0.09789, 0.0, 0.3577, 0.0, 0.3589, 0.0, 0.3589, 1.0, 0.3577, 1.0, 0.3589, 0.0, 0.3624, 0.0, 0.3624, 1.0, 0.3589, 1.0, 0.3624, 0.0, 0.3676, 0.0, 0.3676, 1.0, 0.3624, 1.0, 0.3032, 0.0, 0.3094, 0.0, 0.3094, 1.0, 0.3032, 1.0, 0.3094, 0.0, 0.3155, 0.0, 0.3155, 1.0, 0.3094, 1.0, 0.3155, 0.0, 0.3207, 0.0, 0.3207, 1.0, 0.3155, 1.0, 0.3207, 0.0, 0.3242, 0.0, 0.3242, 1.0, 0.3207, 1.0, 0.3242, 0.0, 0.3254, 0.0, 0.3254, 1.0, 0.3242, 1.0, 0.4727, 0.371, 0.4791, 0.3949, 0.4791, 0.4328, 0.4328, 0.4328, 0.4328, 0.3949, 0.4392, 0.371, 0.4484, 0.2095, 0.4484, 0.2474, 0.3866, 0.2474, 0.3866, 0.2095, 0.4727, 0.2474, 0.4791, 0.2713, 0.4791, 0.3092, 0.4328, 0.3092, 0.4328, 0.2713, 0.4392, 0.2474, 0.4484, 0.08583, 0.4484, 0.1237, 0.3866, 0.1237, 0.3866, 0.08583, 0.3866, 0.2474, 0.4328, 0.2474, 0.4328, 0.3092, 0.3866, 0.3092, 0.3866, 0.06186, 0.4484, 0.06186, 0.4484, 0.08583, 0.3866, 0.08583, 0.3866, 0.1856, 0.4484, 0.1856, 0.4484, 0.2095, 0.3866, 0.2095, 0.4484, 0.0, 0.4819, 0.0, 0.4819, 0.06178, 0.4484, 0.06178, 0.4727, 0.371, 0.4791, 0.3949, 0.4791, 0.4328, 0.4328, 0.4328, 0.4328, 0.3949, 0.4392, 0.371, 0.4484, 0.2095, 0.4484, 0.2474, 0.3866, 0.2474, 0.3866, 0.2095, 0.4727, 0.2474, 0.4791, 0.2713, 0.4791, 0.3092, 0.4328, 0.3092, 0.4328, 0.2713, 0.4392, 0.2474, 0.4484, 0.08583, 0.4484, 0.1237, 0.3866, 0.1237, 0.3866, 0.08583, 0.3866, 0.2474, 0.4328, 0.2474, 0.4328, 0.3092, 0.3866, 0.3092, 0.3866, 0.06186, 0.4484, 0.06186, 0.4484, 0.08583, 0.3866, 0.08583, 0.3866, 0.1856, 0.4484, 0.1856, 0.4484, 0.2095, 0.3866, 0.2095, 0.4484, 0.0, 0.4819, 0.0, 0.4819, 0.06178, 0.4484, 0.06178])
me_cube_015.materials.append(mat_canossafebase2)
me_cube_015.update()

# ---- objects
ob_cube_012 = bpy.data.objects.new('Cube.012', me_cube_012)
ob_cube_016 = bpy.data.objects.new('Cube.016', me_cube_017)
ob_cube_005 = bpy.data.objects.new('Cube.005', me_cube_015)

# ---- transforms, parenting, visibility, modifiers, constraints
ob_cube_012.location = (-1.172, -137.0, 50.18)
ob_cube_016.location = (164.3, -100.8, 44.78)
ob_cube_016.scale = (1.364, 5.542, 8.296)
_m = ob_cube_016.modifiers.new('Mirror', 'MIRROR')
_m.mirror_object = ob_cube_012
ob_cube_005.location = (1.869, -150.7, 91.28)
ob_cube_005.scale = (27.25, 2.428, 3.999)

# ---- collection membership
col_safebase1.objects.link(ob_cube_012)
col_safebase1.objects.link(ob_cube_016)
col_safebase1.objects.link(ob_cube_005)

# ---- scene / render settings (as saved in the file)
scene.frame_start = 1; scene.frame_end = 250; scene.frame_set(1)
scene.render.engine = 'BLENDER_EEVEE_NEXT'
scene.cycles.sampling_pattern = 'TABULATED_SOBOL'
scene.cycles.use_light_tree = False
scene.view_settings.view_transform = 'Filmic'
bpy.context.view_layer.update()

# ---- added for rendering (the .blend has no active camera and no usable light): camera, sun
cam_auto = bpy.data.cameras.new('AutoCamera')
cam_auto.lens = 50.0
cam_auto.sensor_width = 36.0
cam_auto.clip_end = 6158.19
ob_auto_camera = bpy.data.objects.new('AutoCamera', cam_auto)
scene.collection.objects.link(ob_auto_camera)
ob_auto_camera.location = (349.724, -536.808, 327.203)
ob_auto_camera.rotation_euler = (1.09748, -7.21219e-08, 0.694738)
scene.camera = ob_auto_camera
light_auto_sun = bpy.data.lights.new('AutoSun', 'SUN')
light_auto_sun.energy = 3.0
light_auto_sun.angle = 0.0523599
ob_auto_sun = bpy.data.objects.new('AutoSun', light_auto_sun)
scene.collection.objects.link(ob_auto_sun)
ob_auto_sun.rotation_euler = (0.872665, 0.174533, 0.523599)
bpy.context.view_layer.update()
